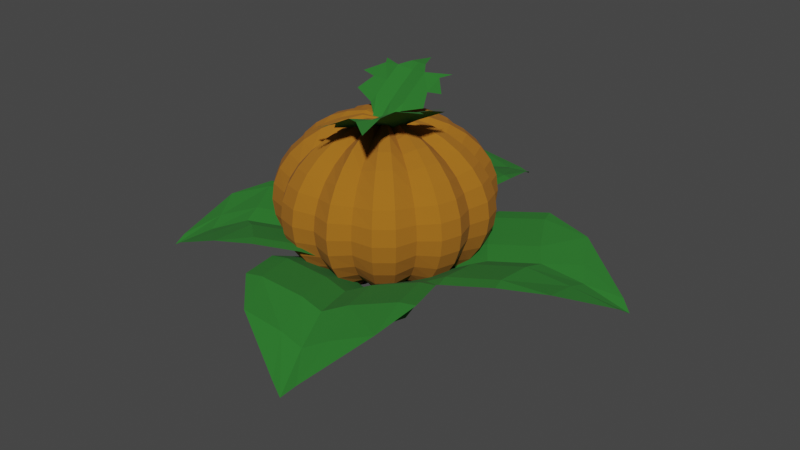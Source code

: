# Source: Pumpkin_2.blend  (saved by Blender 3.2.14; exported with 4.5.12 LTS)
import bpy
from mathutils import Matrix  # noqa: F401  (used for matrix-valued properties, if any)

bpy.ops.wm.read_factory_settings(use_empty=True)
scene = bpy.context.scene
scene.name = 'Scene'

# ---- collections
col_collection = bpy.data.collections.new('Collection'); scene.collection.children.link(col_collection)

# ---- materials (node trees are filled in below, after node groups)
mat_pumpkin = bpy.data.materials.new('Pumpkin')
mat_pumpkin.alpha_threshold = 0.0
mat_pumpkin.use_transparent_shadow = False
mat_pumpkin.line_color = (0.0, 0.0, 0.0, 1.0)
mat_green = bpy.data.materials.new('Green')
mat_green.use_transparent_shadow = False
mat_lightgreen_003 = bpy.data.materials.new('LightGreen.003')
mat_lightgreen_003.alpha_threshold = 0.0
mat_lightgreen_003.use_transparent_shadow = False
mat_lightgreen_003.line_color = (0.0, 0.0, 0.0, 1.0)
mat_lightgreen_001 = bpy.data.materials.new('LightGreen.001')
mat_lightgreen_001.alpha_threshold = 0.0
mat_lightgreen_001.use_transparent_shadow = False
mat_lightgreen_001.line_color = (0.0, 0.0, 0.0, 1.0)
mat_lightgreen_002 = bpy.data.materials.new('LightGreen.002')
mat_lightgreen_002.alpha_threshold = 0.0
mat_lightgreen_002.use_transparent_shadow = False
mat_lightgreen_002.line_color = (0.0, 0.0, 0.0, 1.0)
mat_lightgreen_004 = bpy.data.materials.new('LightGreen.004')
mat_lightgreen_004.alpha_threshold = 0.0
mat_lightgreen_004.use_transparent_shadow = False
mat_lightgreen_004.line_color = (0.0, 0.0, 0.0, 1.0)
mat_lightgreen_005 = bpy.data.materials.new('LightGreen.005')
mat_lightgreen_005.alpha_threshold = 0.0
mat_lightgreen_005.use_transparent_shadow = False
mat_lightgreen_005.line_color = (0.0, 0.0, 0.0, 1.0)
mat_green_002 = bpy.data.materials.new('Green.002')
mat_green_002.use_transparent_shadow = False

# ---- material node trees
mat_pumpkin.use_nodes = True; mat_pumpkin.node_tree.nodes.clear()
_N = mat_pumpkin.node_tree.nodes; _L = mat_pumpkin.node_tree.links
n0 = _N.new('ShaderNodeOutputMaterial'); n0.name = 'Material Output'; n0.location = (300, 300)
n1 = _N.new('ShaderNodeBsdfPrincipled'); n1.name = 'Principled BSDF'; n1.location = (10, 300)
n1.distribution = 'GGX'
n1.subsurface_method = 'RANDOM_WALK_SKIN'
n1.inputs[0].default_value = (0.3672, 0.1321, 0.005928, 1.0)
n1.inputs[2].default_value = 1.0
n1.inputs[3].default_value = 1.45
n1.inputs[27].default_value = (0.0, 0.0, 0.0, 1.0)
n1.inputs[28].default_value = 1.0
_L.new(n1.outputs[0], n0.inputs[0])
n0.is_active_output = True
mat_green.use_nodes = True; mat_green.node_tree.nodes.clear()
_N = mat_green.node_tree.nodes; _L = mat_green.node_tree.links
n0 = _N.new('ShaderNodeBsdfPrincipled'); n0.name = 'Principled BSDF'; n0.location = (10, 300)
n0.distribution = 'GGX'
n0.subsurface_method = 'RANDOM_WALK_SKIN'
n0.inputs[0].default_value = (0.01838, 0.163, 0.01809, 1.0)
n0.inputs[2].default_value = 1.0
n0.inputs[3].default_value = 1.45
n0.inputs[27].default_value = (0.0, 0.0, 0.0, 1.0)
n0.inputs[28].default_value = 1.0
n1 = _N.new('ShaderNodeOutputMaterial'); n1.name = 'Material Output'; n1.location = (300, 300)
_L.new(n0.outputs[0], n1.inputs[0])
n1.is_active_output = True
mat_lightgreen_003.use_nodes = True; mat_lightgreen_003.node_tree.nodes.clear()
_N = mat_lightgreen_003.node_tree.nodes; _L = mat_lightgreen_003.node_tree.links
n0 = _N.new('ShaderNodeOutputMaterial'); n0.name = 'Material Output'; n0.location = (300, 300)
n1 = _N.new('ShaderNodeBsdfPrincipled'); n1.name = 'Principled BSDF'; n1.location = (10, 300)
n1.distribution = 'GGX'
n1.subsurface_method = 'RANDOM_WALK_SKIN'
n1.inputs[0].default_value = (0.01838, 0.163, 0.01809, 1.0)
n1.inputs[2].default_value = 1.0
n1.inputs[3].default_value = 1.45
n1.inputs[27].default_value = (0.0, 0.0, 0.0, 1.0)
n1.inputs[28].default_value = 1.0
_L.new(n1.outputs[0], n0.inputs[0])
n0.is_active_output = True
mat_lightgreen_001.use_nodes = True; mat_lightgreen_001.node_tree.nodes.clear()
_N = mat_lightgreen_001.node_tree.nodes; _L = mat_lightgreen_001.node_tree.links
n0 = _N.new('ShaderNodeOutputMaterial'); n0.name = 'Material Output'; n0.location = (300, 300)
n1 = _N.new('ShaderNodeBsdfPrincipled'); n1.name = 'Principled BSDF'; n1.location = (10, 300)
n1.distribution = 'GGX'
n1.subsurface_method = 'RANDOM_WALK_SKIN'
n1.inputs[0].default_value = (0.01838, 0.163, 0.01809, 1.0)
n1.inputs[2].default_value = 1.0
n1.inputs[3].default_value = 1.45
n1.inputs[27].default_value = (0.0, 0.0, 0.0, 1.0)
n1.inputs[28].default_value = 1.0
_L.new(n1.outputs[0], n0.inputs[0])
n0.is_active_output = True
mat_lightgreen_002.use_nodes = True; mat_lightgreen_002.node_tree.nodes.clear()
_N = mat_lightgreen_002.node_tree.nodes; _L = mat_lightgreen_002.node_tree.links
n0 = _N.new('ShaderNodeOutputMaterial'); n0.name = 'Material Output'; n0.location = (300, 300)
n1 = _N.new('ShaderNodeBsdfPrincipled'); n1.name = 'Principled BSDF'; n1.location = (10, 300)
n1.distribution = 'GGX'
n1.subsurface_method = 'RANDOM_WALK_SKIN'
n1.inputs[0].default_value = (0.01838, 0.163, 0.01809, 1.0)
n1.inputs[2].default_value = 1.0
n1.inputs[3].default_value = 1.45
n1.inputs[27].default_value = (0.0, 0.0, 0.0, 1.0)
n1.inputs[28].default_value = 1.0
_L.new(n1.outputs[0], n0.inputs[0])
n0.is_active_output = True
mat_lightgreen_004.use_nodes = True; mat_lightgreen_004.node_tree.nodes.clear()
_N = mat_lightgreen_004.node_tree.nodes; _L = mat_lightgreen_004.node_tree.links
n0 = _N.new('ShaderNodeOutputMaterial'); n0.name = 'Material Output'; n0.location = (300, 300)
n1 = _N.new('ShaderNodeBsdfPrincipled'); n1.name = 'Principled BSDF'; n1.location = (10, 300)
n1.distribution = 'GGX'
n1.subsurface_method = 'RANDOM_WALK_SKIN'
n1.inputs[0].default_value = (0.01838, 0.163, 0.01809, 1.0)
n1.inputs[2].default_value = 1.0
n1.inputs[3].default_value = 1.45
n1.inputs[27].default_value = (0.0, 0.0, 0.0, 1.0)
n1.inputs[28].default_value = 1.0
_L.new(n1.outputs[0], n0.inputs[0])
n0.is_active_output = True
mat_lightgreen_005.use_nodes = True; mat_lightgreen_005.node_tree.nodes.clear()
_N = mat_lightgreen_005.node_tree.nodes; _L = mat_lightgreen_005.node_tree.links
n0 = _N.new('ShaderNodeOutputMaterial'); n0.name = 'Material Output'; n0.location = (300, 300)
n1 = _N.new('ShaderNodeBsdfPrincipled'); n1.name = 'Principled BSDF'; n1.location = (10, 300)
n1.distribution = 'GGX'
n1.subsurface_method = 'RANDOM_WALK_SKIN'
n1.inputs[0].default_value = (0.01838, 0.163, 0.01809, 1.0)
n1.inputs[2].default_value = 1.0
n1.inputs[3].default_value = 1.45
n1.inputs[27].default_value = (0.0, 0.0, 0.0, 1.0)
n1.inputs[28].default_value = 1.0
_L.new(n1.outputs[0], n0.inputs[0])
n0.is_active_output = True
mat_green_002.use_nodes = True; mat_green_002.node_tree.nodes.clear()
_N = mat_green_002.node_tree.nodes; _L = mat_green_002.node_tree.links
n0 = _N.new('ShaderNodeBsdfPrincipled'); n0.name = 'Principled BSDF'; n0.location = (10, 300)
n0.distribution = 'GGX'
n0.subsurface_method = 'RANDOM_WALK_SKIN'
n0.inputs[0].default_value = (0.01838, 0.163, 0.01809, 1.0)
n0.inputs[2].default_value = 1.0
n0.inputs[3].default_value = 1.45
n0.inputs[27].default_value = (0.0, 0.0, 0.0, 1.0)
n0.inputs[28].default_value = 1.0
n1 = _N.new('ShaderNodeOutputMaterial'); n1.name = 'Material Output'; n1.location = (300, 300)
_L.new(n0.outputs[0], n1.inputs[0])
n1.is_active_output = True

# ---- world
world_world = bpy.data.worlds.new('World'); scene.world = world_world
world_world.use_nodes = True; world_world.node_tree.nodes.clear()
_N = world_world.node_tree.nodes; _L = world_world.node_tree.links
n0 = _N.new('ShaderNodeOutputWorld'); n0.name = 'World Output'; n0.location = (300, 300)
n1 = _N.new('ShaderNodeBackground'); n1.name = 'Background'; n1.location = (10, 300)
n1.inputs[0].default_value = (0.05088, 0.05088, 0.05088, 1.0)
_L.new(n1.outputs[0], n0.inputs[0])
n0.is_active_output = True
world_world.color = (0.05088, 0.05088, 0.05088)
world_world.use_sun_shadow = False
world_world.sun_shadow_jitter_overblur = 0.0

# ---- meshes
me_sphere = bpy.data.meshes.new('Sphere')
me_sphere.from_pydata([(0.0, 0.3684, 1.44), (0.0, 0.7226, 1.356), (0.0, 1.049, 1.221), (0.0, 1.335, 1.038), (0.0, 1.57, 0.8156), (0.0, 1.745, 0.5618), (0.0, 1.852, 0.2864), (0.0, 1.57, -0.8156), (0.0, 1.335, -1.038), (0.0, 1.049, -1.221), (0.07187, 0.3613, 1.44), (0.141, 0.7087, 1.356), (0.2047, 1.029, 1.221), (0.2605, 1.31, 1.038), (0.3063, 1.54, 0.8156), (0.3403, 1.711, 0.5618), (0.3613, 1.816, 0.2864), (0.3684, 1.852, -6.417e-08), (0.3613, 1.816, -0.2864), (0.3403, 1.711, -0.5618), (0.3063, 1.54, -0.8156), (0.2605, 1.31, -1.038), (0.2047, 1.029, -1.221), (0.141, 0.7087, -1.356), (0.07187, 0.3613, -1.44), (0.1306, 0.3108, 1.328), (0.2556, 0.6126, 1.25), (0.3707, 0.8906, 1.125), (0.4717, 1.134, 0.9571), (0.5546, 1.334, 0.752), (0.6161, 1.483, 0.518), (0.654, 1.575, 0.2641), (0.6668, 1.605, -6.069e-08), (0.654, 1.575, -0.2641), (0.6161, 1.483, -0.518), (0.5546, 1.334, -0.752), (0.4717, 1.134, -0.9571), (0.3707, 0.8906, -1.125), (0.2556, 0.6126, -1.25), (0.1306, 0.3108, -1.328), (0.2047, 0.3063, 1.44), (0.4015, 0.6008, 1.356), (0.5828, 0.8723, 1.221), (0.7418, 1.11, 1.038), (0.8723, 1.305, 0.8156), (0.9692, 1.451, 0.5618), (1.029, 1.54, 0.2864), (1.049, 1.57, -6.417e-08), (1.029, 1.54, -0.2864), (0.9692, 1.451, -0.5618), (0.8723, 1.305, -0.8156), (0.7418, 1.11, -1.038), (0.5828, 0.8723, -1.221), (0.4015, 0.6008, -1.356), (0.2047, 0.3063, -1.44), (0.2605, 0.2605, 1.44), (0.511, 0.511, 1.356), (0.7418, 0.7418, 1.221), (0.9441, 0.9441, 1.038), (1.11, 1.11, 0.8156), (1.234, 1.234, 0.5618), (1.31, 1.31, 0.2864), (1.335, 1.335, -6.417e-08), (1.31, 1.31, -0.2864), (1.234, 1.234, -0.5618), (1.11, 1.11, -0.8156), (0.9441, 0.9441, -1.038), (0.7418, 0.7418, -1.221), (0.511, 0.511, -1.356), (0.2605, 0.2605, -1.44), (0.283, 0.1857, 1.328), (0.5546, 0.3672, 1.25), (0.8048, 0.5344, 1.125), (1.024, 0.681, 0.9571), (1.204, 0.8013, 0.752), (1.338, 0.8906, 0.518), (1.42, 0.9457, 0.2641), (1.448, 0.9643, -6.069e-08), (1.42, 0.9457, -0.2641), (1.338, 0.8906, -0.518), (1.204, 0.8013, -0.752), (1.024, 0.681, -0.9571), (0.8048, 0.5344, -1.125), (0.5546, 0.3672, -1.25), (0.283, 0.1857, -1.328), (0.3403, 0.141, 1.44), (0.6676, 0.2765, 1.356), (0.9692, 0.4015, 1.221), (1.234, 0.511, 1.038), (1.451, 0.6008, 0.8156), (1.612, 0.6676, 0.5618), (1.711, 0.7087, 0.2864), (1.745, 0.7226, -6.417e-08), (1.711, 0.7087, -0.2864), (1.612, 0.6676, -0.5618), (1.451, 0.6008, -0.8156), (1.234, 0.511, -1.038), (0.9692, 0.4015, -1.221), (0.6676, 0.2765, -1.356), (0.3403, 0.141, -1.44), (0.3613, 0.07187, 1.44), (0.7087, 0.141, 1.356), (1.029, 0.2047, 1.221), (1.31, 0.2605, 1.038), (1.54, 0.3063, 0.8156), (1.711, 0.3403, 0.5618), (1.816, 0.3613, 0.2864), (1.852, 0.3684, -6.417e-08), (1.816, 0.3613, -0.2864), (1.711, 0.3403, -0.5618), (1.54, 0.3063, -0.8156), (1.31, 0.2605, -1.038), (1.029, 0.2047, -1.221), (0.7087, 0.141, -1.356), (0.3613, 0.07187, -1.44), (0.3402, -0.002966, 1.328), (0.6668, -0.002966, 1.25), (0.9678, -0.002966, 1.125), (1.232, -0.002966, 0.9571), (1.448, -0.002966, 0.752), (1.609, -0.002966, 0.518), (1.708, -0.002966, 0.2641), (1.742, -0.002966, -6.069e-08), (1.708, -0.002966, -0.2641), (1.609, -0.002966, -0.518), (1.448, -0.002966, -0.752), (1.232, -0.002966, -0.9571), (0.9678, -0.002966, -1.125), (0.6668, -0.002966, -1.25), (0.3402, -0.002966, -1.328), (0.3613, -0.07187, 1.44), (0.7087, -0.141, 1.356), (1.029, -0.2047, 1.221), (1.31, -0.2605, 1.038), (1.54, -0.3063, 0.8156), (1.711, -0.3403, 0.5618), (1.816, -0.3613, 0.2864), (1.852, -0.3684, -6.417e-08), (1.816, -0.3613, -0.2864), (1.711, -0.3403, -0.5618), (1.54, -0.3063, -0.8156), (1.31, -0.2605, -1.038), (1.029, -0.2047, -1.221), (0.7087, -0.141, -1.356), (0.3613, -0.07187, -1.44), (0.3403, -0.141, 1.44), (0.6676, -0.2765, 1.356), (0.9692, -0.4015, 1.221), (1.234, -0.511, 1.038), (1.451, -0.6008, 0.8156), (1.612, -0.6676, 0.5618), (1.711, -0.7087, 0.2864), (1.745, -0.7226, -6.417e-08), (1.711, -0.7087, -0.2864), (1.612, -0.6676, -0.5618), (1.451, -0.6008, -0.8156), (1.234, -0.511, -1.038), (0.9692, -0.4015, -1.221), (0.6676, -0.2765, -1.356), (0.3403, -0.141, -1.44), (0.283, -0.1917, 1.328), (0.5546, -0.3731, 1.25), (0.8048, -0.5403, 1.125), (1.024, -0.6869, 0.9571), (1.204, -0.8072, 0.752), (1.338, -0.8966, 0.518), (1.42, -0.9516, 0.2641), (1.448, -0.9702, -6.069e-08), (1.42, -0.9516, -0.2641), (1.338, -0.8966, -0.518), (1.204, -0.8072, -0.752), (1.024, -0.6869, -0.9571), (0.8048, -0.5403, -1.125), (0.5546, -0.3731, -1.25), (0.283, -0.1917, -1.328), (0.2605, -0.2605, 1.44), (0.511, -0.511, 1.356), (0.7418, -0.7418, 1.221), (0.9441, -0.9441, 1.038), (1.11, -1.11, 0.8156), (1.234, -1.234, 0.5618), (1.31, -1.31, 0.2864), (1.335, -1.335, -6.417e-08), (1.31, -1.31, -0.2864), (1.234, -1.234, -0.5618), (1.11, -1.11, -0.8156), (0.9441, -0.9441, -1.038), (0.7418, -0.7418, -1.221), (0.511, -0.511, -1.356), (0.2605, -0.2605, -1.44), (0.2047, -0.3063, 1.44), (0.4015, -0.6008, 1.356), (0.5828, -0.8723, 1.221), (0.7418, -1.11, 1.038), (0.8723, -1.305, 0.8156), (0.9692, -1.451, 0.5618), (1.029, -1.54, 0.2864), (1.049, -1.57, -6.417e-08), (1.029, -1.54, -0.2864), (0.9692, -1.451, -0.5618), (0.8723, -1.305, -0.8156), (0.7418, -1.11, -1.038), (0.5828, -0.8723, -1.221), (0.4015, -0.6008, -1.356), (0.2047, -0.3063, -1.44), (0.1306, -0.3168, 1.328), (0.2556, -0.6185, 1.25), (0.3707, -0.8966, 1.125), (0.4717, -1.14, 0.9571), (0.5546, -1.34, 0.752), (0.6161, -1.489, 0.518), (0.654, -1.581, 0.2641), (0.6668, -1.611, -6.069e-08), (0.654, -1.581, -0.2641), (0.6161, -1.489, -0.518), (0.5546, -1.34, -0.752), (0.4717, -1.14, -0.9571), (0.3707, -0.8966, -1.125), (0.2556, -0.6185, -1.25), (0.1306, -0.3168, -1.328), (0.07187, -0.3613, 1.44), (0.141, -0.7087, 1.356), (0.2047, -1.029, 1.221), (0.2605, -1.31, 1.038), (0.3063, -1.54, 0.8156), (0.3403, -1.711, 0.5618), (0.3613, -1.816, 0.2864), (0.3684, -1.852, -6.417e-08), (0.3613, -1.816, -0.2864), (0.3403, -1.711, -0.5618), (0.3063, -1.54, -0.8156), (0.2605, -1.31, -1.038), (0.2047, -1.029, -1.221), (0.141, -0.7087, -1.356), (0.07187, -0.3613, -1.44), (0.0005899, -0.3426, 1.328), (0.0005898, -0.6692, 1.25), (0.0005898, -0.9702, 1.125), (0.00059, -1.234, 0.9571), (0.0005899, -1.451, 0.752), (0.0005899, -1.611, 0.518), (0.0005898, -1.71, 0.2641), (0.0005894, -1.744, -6.069e-08), (0.0005898, -1.71, -0.2641), (0.0005897, -1.611, -0.518), (0.0005898, -1.451, -0.752), (0.00059, -1.234, -0.9571), (0.0005898, -0.9702, -1.125), (0.0005899, -0.6692, -1.25), (0.0005899, -0.3426, -1.328), (-0.07187, -0.3613, 1.44), (-0.141, -0.7087, 1.356), (-0.2047, -1.029, 1.221), (-0.2605, -1.31, 1.038), (-0.3063, -1.54, 0.8156), (-0.3403, -1.711, 0.5618), (-0.3613, -1.816, 0.2864), (-0.3684, -1.852, -6.417e-08), (-0.3613, -1.816, -0.2864), (-0.3403, -1.711, -0.5618), (-0.3063, -1.54, -0.8156), (-0.2605, -1.31, -1.038), (-0.2047, -1.029, -1.221), (-0.141, -0.7087, -1.356), (-0.07187, -0.3613, -1.44), (-0.141, -0.3403, 1.44), (-0.2765, -0.6676, 1.356), (-0.4015, -0.9692, 1.221), (-0.511, -1.234, 1.038), (-0.6008, -1.451, 0.8156), (-0.6676, -1.612, 0.5618), (-0.7087, -1.711, 0.2864), (-0.7226, -1.745, -6.417e-08), (-0.7087, -1.711, -0.2864), (-0.6676, -1.612, -0.5618), (-0.6008, -1.451, -0.8156), (-0.511, -1.234, -1.038), (-0.4015, -0.9692, -1.221), (-0.2765, -0.6676, -1.356), (-0.141, -0.3403, -1.44), (-0.1881, -0.2854, 1.328), (-0.3696, -0.5569, 1.25), (-0.5368, -0.8072, 1.125), (-0.6834, -1.027, 0.9571), (-0.8036, -1.207, 0.752), (-0.893, -1.34, 0.518), (-0.9481, -1.423, 0.2641), (-0.9666, -1.451, -6.069e-08), (-0.9481, -1.423, -0.2641), (-0.893, -1.34, -0.518), (-0.8036, -1.207, -0.752), (-0.6834, -1.027, -0.9571), (-0.5368, -0.8072, -1.125), (-0.3696, -0.5569, -1.25), (-0.1881, -0.2854, -1.328), (-0.2605, -0.2605, 1.44), (-0.511, -0.511, 1.356), (-0.7418, -0.7418, 1.221), (-0.9441, -0.9441, 1.038), (-1.11, -1.11, 0.8156), (-1.234, -1.234, 0.5618), (-1.31, -1.31, 0.2864), (-1.335, -1.335, -6.417e-08), (-1.31, -1.31, -0.2864), (-1.234, -1.234, -0.5618), (-1.11, -1.11, -0.8156), (-0.9441, -0.9441, -1.038), (-0.7418, -0.7418, -1.221), (-0.511, -0.511, -1.356), (-0.2605, -0.2605, -1.44), (-0.3063, -0.2047, 1.44), (-0.6008, -0.4015, 1.356), (-0.8723, -0.5828, 1.221), (-1.11, -0.7418, 1.038), (-1.305, -0.8723, 0.8156), (-1.451, -0.9692, 0.5618), (-1.54, -1.029, 0.2864), (-1.57, -1.049, -6.417e-08), (-1.54, -1.029, -0.2864), (-1.451, -0.9692, -0.5618), (-1.305, -0.8723, -0.8156), (-1.11, -0.7418, -1.038), (-0.8723, -0.5828, -1.221), (-0.6008, -0.4015, -1.356), (-0.3063, -0.2047, -1.44), (0.0005898, -0.002966, 1.354), (-0.3132, -0.1329, 1.328), (-0.6149, -0.2579, 1.25), (-0.893, -0.3731, 1.125), (-1.137, -0.4741, 0.9571), (-1.337, -0.5569, 0.752), (-1.485, -0.6185, 0.518), (-1.577, -0.6564, 0.2641), (-1.608, -0.6692, -6.069e-08), (-1.577, -0.6564, -0.2641), (-1.485, -0.6185, -0.518), (-1.337, -0.5569, -0.752), (-1.137, -0.4741, -0.9571), (-0.893, -0.3731, -1.125), (-0.6149, -0.2579, -1.25), (-0.3132, -0.1329, -1.328), (-0.3613, -0.07187, 1.44), (-0.7087, -0.141, 1.356), (-1.029, -0.2047, 1.221), (-1.31, -0.2605, 1.038), (-1.54, -0.3063, 0.8156), (-1.711, -0.3403, 0.5618), (-1.816, -0.3613, 0.2864), (-1.852, -0.3684, -6.417e-08), (-1.816, -0.3613, -0.2864), (-1.711, -0.3403, -0.5618), (-1.54, -0.3063, -0.8156), (-1.31, -0.2605, -1.038), (-1.029, -0.2047, -1.221), (-0.7087, -0.141, -1.356), (-0.3613, -0.07187, -1.44), (-0.3684, -1.368e-07, 1.44), (-0.7226, -8.758e-08, 1.356), (-1.049, 1.09e-08, 1.221), (-1.335, -1.72e-07, 1.038), (-1.57, -8.758e-08, 0.8156), (-1.745, -3.172e-09, 0.5618), (-1.852, 1.375e-07, 0.2864), (-1.888, 7.284e-07, -6.417e-08), (-1.852, 1.375e-07, -0.2864), (-1.745, 2.219e-07, -0.5618), (-1.57, -5.945e-08, -0.8156), (-1.335, -1.72e-07, -1.038), (-1.049, 1.09e-08, -1.221), (-0.7226, -1.157e-07, -1.356), (-0.3684, -1.298e-07, -1.44), (-0.3325, 0.0633, 1.328), (-0.6529, 0.127, 1.25), (-0.9481, 0.1857, 1.125), (-1.207, 0.2372, 0.9571), (-1.419, 0.2794, 0.752), (-1.577, 0.3108, 0.518), (-1.674, 0.3302, 0.2641), (-1.707, 0.3367, -6.069e-08), (-1.674, 0.3302, -0.2641), (-1.577, 0.3108, -0.518), (-1.419, 0.2794, -0.752), (-1.207, 0.2372, -0.9571), (-0.9481, 0.1857, -1.125), (-0.6529, 0.127, -1.25), (-0.3325, 0.0633, -1.328), (-0.3403, 0.141, 1.44), (-0.6676, 0.2765, 1.356), (-0.9692, 0.4015, 1.221), (-1.234, 0.511, 1.038), (-1.451, 0.6008, 0.8156), (-1.612, 0.6676, 0.5618), (-1.711, 0.7087, 0.2864), (-1.745, 0.7226, -6.417e-08), (-1.711, 0.7087, -0.2864), (-1.612, 0.6676, -0.5618), (-1.451, 0.6008, -0.8156), (-1.234, 0.511, -1.038), (-0.9692, 0.4015, -1.221), (-0.6676, 0.2765, -1.356), (-0.3403, 0.141, -1.44), (-0.3063, 0.2047, 1.44), (-0.6008, 0.4015, 1.356), (-0.8723, 0.5828, 1.221), (-1.11, 0.7418, 1.038), (-1.305, 0.8723, 0.8156), (-1.451, 0.9692, 0.5618), (-1.54, 1.029, 0.2864), (-1.57, 1.049, -6.417e-08), (-1.54, 1.029, -0.2864), (-1.451, 0.9692, -0.5618), (-1.305, 0.8723, -0.8156), (-1.11, 0.7418, -1.038), (-0.8723, 0.5828, -1.221), (-0.6008, 0.4015, -1.356), (-0.3063, 0.2047, -1.44), (-0.2396, 0.2372, 1.328), (-0.4705, 0.4681, 1.25), (-0.6833, 0.681, 1.125), (-0.8699, 0.8675, 0.9571), (-1.023, 1.021, 0.752), (-1.137, 1.134, 0.518), (-1.207, 1.204, 0.2641), (-1.23, 1.228, -6.069e-08), (-1.207, 1.204, -0.2641), (-1.137, 1.134, -0.518), (-1.023, 1.021, -0.752), (-0.8699, 0.8675, -0.9571), (-0.6833, 0.681, -1.125), (-0.4705, 0.4681, -1.25), (-0.2396, 0.2372, -1.328), (-0.2047, 0.3063, 1.44), (-0.4015, 0.6008, 1.356), (-0.5828, 0.8723, 1.221), (-0.7418, 1.11, 1.038), (-0.8723, 1.305, 0.8156), (-0.9692, 1.451, 0.5618), (-1.029, 1.54, 0.2864), (-1.049, 1.57, -6.417e-08), (-1.029, 1.54, -0.2864), (-0.9692, 1.451, -0.5618), (-0.8723, 1.305, -0.8156), (-0.7418, 1.11, -1.038), (-0.5828, 0.8723, -1.221), (-0.4015, 0.6008, -1.356), (-0.2047, 0.3063, -1.44), (-0.141, 0.3403, 1.44), (-0.2765, 0.6676, 1.356), (-0.4015, 0.9692, 1.221), (-0.511, 1.234, 1.038), (-0.6008, 1.451, 0.8156), (-0.6676, 1.612, 0.5618), (-0.7087, 1.711, 0.2864), (-0.7226, 1.745, -6.417e-08), (-0.7087, 1.711, -0.2864), (-0.6676, 1.612, -0.5618), (-0.6008, 1.451, -0.8156), (-0.511, 1.234, -1.038), (-0.4015, 0.9692, -1.221), (-0.2765, 0.6676, -1.356), (-0.141, 0.3403, -1.44), (-0.06567, 0.3302, 1.328), (-0.1294, 0.6505, 1.25), (-0.1881, 0.9457, 1.125), (-0.2396, 1.204, 0.9571), (-0.2818, 1.417, 0.752), (-0.3132, 1.575, 0.518), (-0.3325, 1.672, 0.2641), (-0.3391, 1.705, -6.069e-08), (-0.3325, 1.672, -0.2641), (-0.3132, 1.575, -0.518), (-0.2818, 1.417, -0.752), (-0.2396, 1.204, -0.9571), (-0.1881, 0.9457, -1.125), (-0.1294, 0.6505, -1.25), (-0.06567, 0.3302, -1.328), (1.017e-06, 1.888, -6.417e-08), (4.261e-07, 1.852, -0.2864), (3.699e-07, 1.745, -0.5618), (1.307e-07, 0.7226, -1.356), (5.331e-08, 0.3684, -1.44), (0.0005899, -0.002966, -1.354)], [], [(6, 5, 15, 16), (480, 479, 23, 24), (476, 6, 16, 17), (0, 325, 10), (481, 480, 24), (477, 476, 17, 18), (1, 0, 10, 11), (478, 477, 18, 19), (2, 1, 11, 12), (7, 478, 19, 20), (3, 2, 12, 13), (8, 7, 20, 21), (4, 3, 13, 14), (9, 8, 21, 22), (5, 4, 14, 15), (479, 9, 22, 23), (15, 14, 29, 30), (23, 22, 37, 38), (16, 15, 30, 31), (24, 23, 38, 39), (17, 16, 31, 32), (10, 325, 25), (481, 24, 39), (18, 17, 32, 33), (11, 10, 25, 26), (19, 18, 33, 34), (12, 11, 26, 27), (20, 19, 34, 35), (13, 12, 27, 28), (21, 20, 35, 36), (14, 13, 28, 29), (22, 21, 36, 37), (34, 33, 48, 49), (27, 26, 41, 42), (35, 34, 49, 50), (28, 27, 42, 43), (36, 35, 50, 51), (29, 28, 43, 44), (37, 36, 51, 52), (30, 29, 44, 45), (38, 37, 52, 53), (31, 30, 45, 46), (39, 38, 53, 54), (32, 31, 46, 47), (25, 325, 40), (481, 39, 54), (33, 32, 47, 48), (26, 25, 40, 41), (53, 52, 67, 68), (46, 45, 60, 61), (54, 53, 68, 69), (47, 46, 61, 62), (40, 325, 55), (481, 54, 69), (48, 47, 62, 63), (41, 40, 55, 56), (49, 48, 63, 64), (42, 41, 56, 57), (50, 49, 64, 65), (43, 42, 57, 58), (51, 50, 65, 66), (44, 43, 58, 59), (52, 51, 66, 67), (45, 44, 59, 60), (57, 56, 71, 72), (65, 64, 79, 80), (58, 57, 72, 73), (66, 65, 80, 81), (59, 58, 73, 74), (67, 66, 81, 82), (60, 59, 74, 75), (68, 67, 82, 83), (61, 60, 75, 76), (69, 68, 83, 84), (62, 61, 76, 77), (55, 325, 70), (481, 69, 84), (63, 62, 77, 78), (56, 55, 70, 71), (64, 63, 78, 79), (76, 75, 90, 91), (84, 83, 98, 99), (77, 76, 91, 92), (70, 325, 85), (481, 84, 99), (78, 77, 92, 93), (71, 70, 85, 86), (79, 78, 93, 94), (72, 71, 86, 87), (80, 79, 94, 95), (73, 72, 87, 88), (81, 80, 95, 96), (74, 73, 88, 89), (82, 81, 96, 97), (75, 74, 89, 90), (83, 82, 97, 98), (95, 94, 109, 110), (88, 87, 102, 103), (96, 95, 110, 111), (89, 88, 103, 104), (97, 96, 111, 112), (90, 89, 104, 105), (98, 97, 112, 113), (91, 90, 105, 106), (99, 98, 113, 114), (92, 91, 106, 107), (85, 325, 100), (481, 99, 114), (93, 92, 107, 108), (86, 85, 100, 101), (94, 93, 108, 109), (87, 86, 101, 102), (114, 113, 128, 129), (107, 106, 121, 122), (100, 325, 115), (481, 114, 129), (108, 107, 122, 123), (101, 100, 115, 116), (109, 108, 123, 124), (102, 101, 116, 117), (110, 109, 124, 125), (103, 102, 117, 118), (111, 110, 125, 126), (104, 103, 118, 119), (112, 111, 126, 127), (105, 104, 119, 120), (113, 112, 127, 128), (106, 105, 120, 121), (126, 125, 140, 141), (119, 118, 133, 134), (127, 126, 141, 142), (120, 119, 134, 135), (128, 127, 142, 143), (121, 120, 135, 136), (129, 128, 143, 144), (122, 121, 136, 137), (115, 325, 130), (481, 129, 144), (123, 122, 137, 138), (116, 115, 130, 131), (124, 123, 138, 139), (117, 116, 131, 132), (125, 124, 139, 140), (118, 117, 132, 133), (130, 325, 145), (481, 144, 159), (138, 137, 152, 153), (131, 130, 145, 146), (139, 138, 153, 154), (132, 131, 146, 147), (140, 139, 154, 155), (133, 132, 147, 148), (141, 140, 155, 156), (134, 133, 148, 149), (142, 141, 156, 157), (135, 134, 149, 150), (143, 142, 157, 158), (136, 135, 150, 151), (144, 143, 158, 159), (137, 136, 151, 152), (149, 148, 163, 164), (157, 156, 171, 172), (150, 149, 164, 165), (158, 157, 172, 173), (151, 150, 165, 166), (159, 158, 173, 174), (152, 151, 166, 167), (145, 325, 160), (481, 159, 174), (153, 152, 167, 168), (146, 145, 160, 161), (154, 153, 168, 169), (147, 146, 161, 162), (155, 154, 169, 170), (148, 147, 162, 163), (156, 155, 170, 171), (168, 167, 182, 183), (161, 160, 175, 176), (169, 168, 183, 184), (162, 161, 176, 177), (170, 169, 184, 185), (163, 162, 177, 178), (171, 170, 185, 186), (164, 163, 178, 179), (172, 171, 186, 187), (165, 164, 179, 180), (173, 172, 187, 188), (166, 165, 180, 181), (174, 173, 188, 189), (167, 166, 181, 182), (160, 325, 175), (481, 174, 189), (187, 186, 201, 202), (180, 179, 194, 195), (188, 187, 202, 203), (181, 180, 195, 196), (189, 188, 203, 204), (182, 181, 196, 197), (175, 325, 190), (481, 189, 204), (183, 182, 197, 198), (176, 175, 190, 191), (184, 183, 198, 199), (177, 176, 191, 192), (185, 184, 199, 200), (178, 177, 192, 193), (186, 185, 200, 201), (179, 178, 193, 194), (191, 190, 205, 206), (199, 198, 213, 214), (192, 191, 206, 207), (200, 199, 214, 215), (193, 192, 207, 208), (201, 200, 215, 216), (194, 193, 208, 209), (202, 201, 216, 217), (195, 194, 209, 210), (203, 202, 217, 218), (196, 195, 210, 211), (204, 203, 218, 219), (197, 196, 211, 212), (190, 325, 205), (481, 204, 219), (198, 197, 212, 213), (210, 209, 224, 225), (218, 217, 232, 233), (211, 210, 225, 226), (219, 218, 233, 234), (212, 211, 226, 227), (205, 325, 220), (481, 219, 234), (213, 212, 227, 228), (206, 205, 220, 221), (214, 213, 228, 229), (207, 206, 221, 222), (215, 214, 229, 230), (208, 207, 222, 223), (216, 215, 230, 231), (209, 208, 223, 224), (217, 216, 231, 232), (229, 228, 243, 244), (222, 221, 236, 237), (230, 229, 244, 245), (223, 222, 237, 238), (231, 230, 245, 246), (224, 223, 238, 239), (232, 231, 246, 247), (225, 224, 239, 240), (233, 232, 247, 248), (226, 225, 240, 241), (234, 233, 248, 249), (227, 226, 241, 242), (220, 325, 235), (481, 234, 249), (228, 227, 242, 243), (221, 220, 235, 236), (248, 247, 262, 263), (241, 240, 255, 256), (249, 248, 263, 264), (242, 241, 256, 257), (235, 325, 250), (481, 249, 264), (243, 242, 257, 258), (236, 235, 250, 251), (244, 243, 258, 259), (237, 236, 251, 252), (245, 244, 259, 260), (238, 237, 252, 253), (246, 245, 260, 261), (239, 238, 253, 254), (247, 246, 261, 262), (240, 239, 254, 255), (260, 259, 274, 275), (253, 252, 267, 268), (261, 260, 275, 276), (254, 253, 268, 269), (262, 261, 276, 277), (255, 254, 269, 270), (263, 262, 277, 278), (256, 255, 270, 271), (264, 263, 278, 279), (257, 256, 271, 272), (250, 325, 265), (481, 264, 279), (258, 257, 272, 273), (251, 250, 265, 266), (259, 258, 273, 274), (252, 251, 266, 267), (279, 278, 293, 294), (272, 271, 286, 287), (265, 325, 280), (481, 279, 294), (273, 272, 287, 288), (266, 265, 280, 281), (274, 273, 288, 289), (267, 266, 281, 282), (275, 274, 289, 290), (268, 267, 282, 283), (276, 275, 290, 291), (269, 268, 283, 284), (277, 276, 291, 292), (270, 269, 284, 285), (278, 277, 292, 293), (271, 270, 285, 286), (283, 282, 297, 298), (291, 290, 305, 306), (284, 283, 298, 299), (292, 291, 306, 307), (285, 284, 299, 300), (293, 292, 307, 308), (286, 285, 300, 301), (294, 293, 308, 309), (287, 286, 301, 302), (280, 325, 295), (481, 294, 309), (288, 287, 302, 303), (281, 280, 295, 296), (289, 288, 303, 304), (282, 281, 296, 297), (290, 289, 304, 305), (302, 301, 316, 317), (295, 325, 310), (481, 309, 324), (303, 302, 317, 318), (296, 295, 310, 311), (304, 303, 318, 319), (297, 296, 311, 312), (305, 304, 319, 320), (298, 297, 312, 313), (306, 305, 320, 321), (299, 298, 313, 314), (307, 306, 321, 322), (300, 299, 314, 315), (308, 307, 322, 323), (301, 300, 315, 316), (309, 308, 323, 324), (321, 320, 336, 337), (314, 313, 329, 330), (322, 321, 337, 338), (315, 314, 330, 331), (323, 322, 338, 339), (316, 315, 331, 332), (324, 323, 339, 340), (317, 316, 332, 333), (310, 325, 326), (481, 324, 340), (318, 317, 333, 334), (311, 310, 326, 327), (319, 318, 334, 335), (312, 311, 327, 328), (320, 319, 335, 336), (313, 312, 328, 329), (326, 325, 341), (481, 340, 355), (334, 333, 348, 349), (327, 326, 341, 342), (335, 334, 349, 350), (328, 327, 342, 343), (336, 335, 350, 351), (329, 328, 343, 344), (337, 336, 351, 352), (330, 329, 344, 345), (338, 337, 352, 353), (331, 330, 345, 346), (339, 338, 353, 354), (332, 331, 346, 347), (340, 339, 354, 355), (333, 332, 347, 348), (345, 344, 359, 360), (353, 352, 367, 368), (346, 345, 360, 361), (354, 353, 368, 369), (347, 346, 361, 362), (355, 354, 369, 370), (348, 347, 362, 363), (341, 325, 356), (481, 355, 370), (349, 348, 363, 364), (342, 341, 356, 357), (350, 349, 364, 365), (343, 342, 357, 358), (351, 350, 365, 366), (344, 343, 358, 359), (352, 351, 366, 367), (364, 363, 378, 379), (357, 356, 371, 372), (365, 364, 379, 380), (358, 357, 372, 373), (366, 365, 380, 381), (359, 358, 373, 374), (367, 366, 381, 382), (360, 359, 374, 375), (368, 367, 382, 383), (361, 360, 375, 376), (369, 368, 383, 384), (362, 361, 376, 377), (370, 369, 384, 385), (363, 362, 377, 378), (356, 325, 371), (481, 370, 385), (383, 382, 397, 398), (376, 375, 390, 391), (384, 383, 398, 399), (377, 376, 391, 392), (385, 384, 399, 400), (378, 377, 392, 393), (371, 325, 386), (481, 385, 400), (379, 378, 393, 394), (372, 371, 386, 387), (380, 379, 394, 395), (373, 372, 387, 388), (381, 380, 395, 396), (374, 373, 388, 389), (382, 381, 396, 397), (375, 374, 389, 390), (395, 394, 409, 410), (388, 387, 402, 403), (396, 395, 410, 411), (389, 388, 403, 404), (397, 396, 411, 412), (390, 389, 404, 405), (398, 397, 412, 413), (391, 390, 405, 406), (399, 398, 413, 414), (392, 391, 406, 407), (400, 399, 414, 415), (393, 392, 407, 408), (386, 325, 401), (481, 400, 415), (394, 393, 408, 409), (387, 386, 401, 402), (414, 413, 428, 429), (407, 406, 421, 422), (415, 414, 429, 430), (408, 407, 422, 423), (401, 325, 416), (481, 415, 430), (409, 408, 423, 424), (402, 401, 416, 417), (410, 409, 424, 425), (403, 402, 417, 418), (411, 410, 425, 426), (404, 403, 418, 419), (412, 411, 426, 427), (405, 404, 419, 420), (413, 412, 427, 428), (406, 405, 420, 421), (418, 417, 432, 433), (426, 425, 440, 441), (419, 418, 433, 434), (427, 426, 441, 442), (420, 419, 434, 435), (428, 427, 442, 443), (421, 420, 435, 436), (429, 428, 443, 444), (422, 421, 436, 437), (430, 429, 444, 445), (423, 422, 437, 438), (416, 325, 431), (481, 430, 445), (424, 423, 438, 439), (417, 416, 431, 432), (425, 424, 439, 440), (437, 436, 451, 452), (445, 444, 459, 460), (438, 437, 452, 453), (431, 325, 446), (481, 445, 460), (439, 438, 453, 454), (432, 431, 446, 447), (440, 439, 454, 455), (433, 432, 447, 448), (441, 440, 455, 456), (434, 433, 448, 449), (442, 441, 456, 457), (435, 434, 449, 450), (443, 442, 457, 458), (436, 435, 450, 451), (444, 443, 458, 459), (456, 455, 470, 471), (449, 448, 463, 464), (457, 456, 471, 472), (450, 449, 464, 465), (458, 457, 472, 473), (451, 450, 465, 466), (459, 458, 473, 474), (452, 451, 466, 467), (460, 459, 474, 475), (453, 452, 467, 468), (446, 325, 461), (481, 460, 475), (454, 453, 468, 469), (447, 446, 461, 462), (455, 454, 469, 470), (448, 447, 462, 463), (475, 474, 479, 480), (468, 467, 6, 476), (461, 325, 0), (481, 475, 480), (469, 468, 476, 477), (462, 461, 0, 1), (470, 469, 477, 478), (463, 462, 1, 2), (471, 470, 478, 7), (464, 463, 2, 3), (472, 471, 7, 8), (465, 464, 3, 4), (473, 472, 8, 9), (466, 465, 4, 5), (474, 473, 9, 479), (467, 466, 5, 6)])
_uv = me_sphere.uv_layers.new(name='UVMap')
_uv.uv.foreach_set('vector', [0.75, 0.5625, 0.75, 0.625, 0.7188, 0.625, 0.7188, 0.5625, 0.75, 0.0625, 0.75, 0.125, 0.7188, 0.125, 0.7188, 0.0625, 0.75, 0.5, 0.75, 0.5625, 0.7188, 0.5625, 0.7188, 0.5, 0.75, 0.9375, 0.7344, 1.0, 0.7188, 0.9375, 0.7344, 0.0, 0.75, 0.0625, 0.7188, 0.0625, 0.75, 0.4375, 0.75, 0.5, 0.7188, 0.5, 0.7188, 0.4375, 0.75, 0.875, 0.75, 0.9375, 0.7188, 0.9375, 0.7188, 0.875, 0.75, 0.375, 0.75, 0.4375, 0.7188, 0.4375, 0.7188, 0.375, 0.75, 0.8125, 0.75, 0.875, 0.7188, 0.875, 0.7188, 0.8125, 0.75, 0.3125, 0.75, 0.375, 0.7188, 0.375, 0.7188, 0.3125, 0.75, 0.75, 0.75, 0.8125, 0.7188, 0.8125, 0.7188, 0.75, 0.75, 0.25, 0.75, 0.3125, 0.7188, 0.3125, 0.7188, 0.25, 0.75, 0.6875, 0.75, 0.75, 0.7188, 0.75, 0.7188, 0.6875, 0.75, 0.1875, 0.75, 0.25, 0.7188, 0.25, 0.7188, 0.1875, 0.75, 0.625, 0.75, 0.6875, 0.7188, 0.6875, 0.7188, 0.625, 0.75, 0.125, 0.75, 0.1875, 0.7188, 0.1875, 0.7188, 0.125, 0.7188, 0.625, 0.7188, 0.6875, 0.6875, 0.6875, 0.6875, 0.625, 0.7188, 0.125, 0.7188, 0.1875, 0.6875, 0.1875, 0.6875, 0.125, 0.7188, 0.5625, 0.7188, 0.625, 0.6875, 0.625, 0.6875, 0.5625, 0.7188, 0.0625, 0.7188, 0.125, 0.6875, 0.125, 0.6875, 0.0625, 0.7188, 0.5, 0.7188, 0.5625, 0.6875, 0.5625, 0.6875, 0.5, 0.7188, 0.9375, 0.7031, 1.0, 0.6875, 0.9375, 0.7031, 0.0, 0.7188, 0.0625, 0.6875, 0.0625, 0.7188, 0.4375, 0.7188, 0.5, 0.6875, 0.5, 0.6875, 0.4375, 0.7188, 0.875, 0.7188, 0.9375, 0.6875, 0.9375, 0.6875, 0.875, 0.7188, 0.375, 0.7188, 0.4375, 0.6875, 0.4375, 0.6875, 0.375, 0.7188, 0.8125, 0.7188, 0.875, 0.6875, 0.875, 0.6875, 0.8125, 0.7188, 0.3125, 0.7188, 0.375, 0.6875, 0.375, 0.6875, 0.3125, 0.7188, 0.75, 0.7188, 0.8125, 0.6875, 0.8125, 0.6875, 0.75, 0.7188, 0.25, 0.7188, 0.3125, 0.6875, 0.3125, 0.6875, 0.25, 0.7188, 0.6875, 0.7188, 0.75, 0.6875, 0.75, 0.6875, 0.6875, 0.7188, 0.1875, 0.7188, 0.25, 0.6875, 0.25, 0.6875, 0.1875, 0.6875, 0.375, 0.6875, 0.4375, 0.6562, 0.4375, 0.6562, 0.375, 0.6875, 0.8125, 0.6875, 0.875, 0.6562, 0.875, 0.6562, 0.8125, 0.6875, 0.3125, 0.6875, 0.375, 0.6562, 0.375, 0.6562, 0.3125, 0.6875, 0.75, 0.6875, 0.8125, 0.6562, 0.8125, 0.6562, 0.75, 0.6875, 0.25, 0.6875, 0.3125, 0.6562, 0.3125, 0.6562, 0.25, 0.6875, 0.6875, 0.6875, 0.75, 0.6562, 0.75, 0.6562, 0.6875, 0.6875, 0.1875, 0.6875, 0.25, 0.6562, 0.25, 0.6562, 0.1875, 0.6875, 0.625, 0.6875, 0.6875, 0.6562, 0.6875, 0.6562, 0.625, 0.6875, 0.125, 0.6875, 0.1875, 0.6562, 0.1875, 0.6562, 0.125, 0.6875, 0.5625, 0.6875, 0.625, 0.6562, 0.625, 0.6562, 0.5625, 0.6875, 0.0625, 0.6875, 0.125, 0.6562, 0.125, 0.6562, 0.0625, 0.6875, 0.5, 0.6875, 0.5625, 0.6562, 0.5625, 0.6562, 0.5, 0.6875, 0.9375, 0.6719, 1.0, 0.6562, 0.9375, 0.6719, 0.0, 0.6875, 0.0625, 0.6562, 0.0625, 0.6875, 0.4375, 0.6875, 0.5, 0.6562, 0.5, 0.6562, 0.4375, 0.6875, 0.875, 0.6875, 0.9375, 0.6562, 0.9375, 0.6562, 0.875, 0.6562, 0.125, 0.6562, 0.1875, 0.625, 0.1875, 0.625, 0.125, 0.6562, 0.5625, 0.6562, 0.625, 0.625, 0.625, 0.625, 0.5625, 0.6562, 0.0625, 0.6562, 0.125, 0.625, 0.125, 0.625, 0.0625, 0.6562, 0.5, 0.6562, 0.5625, 0.625, 0.5625, 0.625, 0.5, 0.6562, 0.9375, 0.6406, 1.0, 0.625, 0.9375, 0.6406, 0.0, 0.6562, 0.0625, 0.625, 0.0625, 0.6562, 0.4375, 0.6562, 0.5, 0.625, 0.5, 0.625, 0.4375, 0.6562, 0.875, 0.6562, 0.9375, 0.625, 0.9375, 0.625, 0.875, 0.6562, 0.375, 0.6562, 0.4375, 0.625, 0.4375, 0.625, 0.375, 0.6562, 0.8125, 0.6562, 0.875, 0.625, 0.875, 0.625, 0.8125, 0.6562, 0.3125, 0.6562, 0.375, 0.625, 0.375, 0.625, 0.3125, 0.6562, 0.75, 0.6562, 0.8125, 0.625, 0.8125, 0.625, 0.75, 0.6562, 0.25, 0.6562, 0.3125, 0.625, 0.3125, 0.625, 0.25, 0.6562, 0.6875, 0.6562, 0.75, 0.625, 0.75, 0.625, 0.6875, 0.6562, 0.1875, 0.6562, 0.25, 0.625, 0.25, 0.625, 0.1875, 0.6562, 0.625, 0.6562, 0.6875, 0.625, 0.6875, 0.625, 0.625, 0.625, 0.8125, 0.625, 0.875, 0.5937, 0.875, 0.5938, 0.8125, 0.625, 0.3125, 0.625, 0.375, 0.5938, 0.375, 0.5938, 0.3125, 0.625, 0.75, 0.625, 0.8125, 0.5938, 0.8125, 0.5938, 0.75, 0.625, 0.25, 0.625, 0.3125, 0.5938, 0.3125, 0.5938, 0.25, 0.625, 0.6875, 0.625, 0.75, 0.5938, 0.75, 0.5938, 0.6875, 0.625, 0.1875, 0.625, 0.25, 0.5938, 0.25, 0.5938, 0.1875, 0.625, 0.625, 0.625, 0.6875, 0.5938, 0.6875, 0.5938, 0.625, 0.625, 0.125, 0.625, 0.1875, 0.5938, 0.1875, 0.5938, 0.125, 0.625, 0.5625, 0.625, 0.625, 0.5938, 0.625, 0.5938, 0.5625, 0.625, 0.0625, 0.625, 0.125, 0.5938, 0.125, 0.5937, 0.0625, 0.625, 0.5, 0.625, 0.5625, 0.5938, 0.5625, 0.5938, 0.5, 0.625, 0.9375, 0.6094, 1.0, 0.5937, 0.9375, 0.6094, 0.0, 0.625, 0.0625, 0.5937, 0.0625, 0.625, 0.4375, 0.625, 0.5, 0.5938, 0.5, 0.5938, 0.4375, 0.625, 0.875, 0.625, 0.9375, 0.5937, 0.9375, 0.5937, 0.875, 0.625, 0.375, 0.625, 0.4375, 0.5938, 0.4375, 0.5938, 0.375, 0.5938, 0.5625, 0.5938, 0.625, 0.5625, 0.625, 0.5625, 0.5625, 0.5937, 0.0625, 0.5938, 0.125, 0.5625, 0.125, 0.5625, 0.0625, 0.5938, 0.5, 0.5938, 0.5625, 0.5625, 0.5625, 0.5625, 0.5, 0.5937, 0.9375, 0.5781, 1.0, 0.5625, 0.9375, 0.5781, 0.0, 0.5937, 0.0625, 0.5625, 0.0625, 0.5938, 0.4375, 0.5938, 0.5, 0.5625, 0.5, 0.5625, 0.4375, 0.5937, 0.875, 0.5937, 0.9375, 0.5625, 0.9375, 0.5625, 0.875, 0.5938, 0.375, 0.5938, 0.4375, 0.5625, 0.4375, 0.5625, 0.375, 0.5938, 0.8125, 0.5937, 0.875, 0.5625, 0.875, 0.5625, 0.8125, 0.5938, 0.3125, 0.5938, 0.375, 0.5625, 0.375, 0.5625, 0.3125, 0.5938, 0.75, 0.5938, 0.8125, 0.5625, 0.8125, 0.5625, 0.75, 0.5938, 0.25, 0.5938, 0.3125, 0.5625, 0.3125, 0.5625, 0.25, 0.5938, 0.6875, 0.5938, 0.75, 0.5625, 0.75, 0.5625, 0.6875, 0.5938, 0.1875, 0.5938, 0.25, 0.5625, 0.25, 0.5625, 0.1875, 0.5938, 0.625, 0.5938, 0.6875, 0.5625, 0.6875, 0.5625, 0.625, 0.5938, 0.125, 0.5938, 0.1875, 0.5625, 0.1875, 0.5625, 0.125, 0.5625, 0.3125, 0.5625, 0.375, 0.5312, 0.375, 0.5312, 0.3125, 0.5625, 0.75, 0.5625, 0.8125, 0.5312, 0.8125, 0.5312, 0.75, 0.5625, 0.25, 0.5625, 0.3125, 0.5312, 0.3125, 0.5312, 0.25, 0.5625, 0.6875, 0.5625, 0.75, 0.5312, 0.75, 0.5312, 0.6875, 0.5625, 0.1875, 0.5625, 0.25, 0.5312, 0.25, 0.5312, 0.1875, 0.5625, 0.625, 0.5625, 0.6875, 0.5312, 0.6875, 0.5312, 0.625, 0.5625, 0.125, 0.5625, 0.1875, 0.5312, 0.1875, 0.5312, 0.125, 0.5625, 0.5625, 0.5625, 0.625, 0.5312, 0.625, 0.5312, 0.5625, 0.5625, 0.0625, 0.5625, 0.125, 0.5312, 0.125, 0.5312, 0.0625, 0.5625, 0.5, 0.5625, 0.5625, 0.5312, 0.5625, 0.5312, 0.5, 0.5625, 0.9375, 0.5469, 1.0, 0.5312, 0.9375, 0.5469, 0.0, 0.5625, 0.0625, 0.5312, 0.0625, 0.5625, 0.4375, 0.5625, 0.5, 0.5312, 0.5, 0.5312, 0.4375, 0.5625, 0.875, 0.5625, 0.9375, 0.5312, 0.9375, 0.5312, 0.875, 0.5625, 0.375, 0.5625, 0.4375, 0.5312, 0.4375, 0.5312, 0.375, 0.5625, 0.8125, 0.5625, 0.875, 0.5312, 0.875, 0.5312, 0.8125, 0.5312, 0.0625, 0.5312, 0.125, 0.5, 0.125, 0.5, 0.0625, 0.5312, 0.5, 0.5312, 0.5625, 0.5, 0.5625, 0.5, 0.5, 0.5312, 0.9375, 0.5156, 1.0, 0.5, 0.9375, 0.5156, 0.0, 0.5312, 0.0625, 0.5, 0.0625, 0.5312, 0.4375, 0.5312, 0.5, 0.5, 0.5, 0.5, 0.4375, 0.5312, 0.875, 0.5312, 0.9375, 0.5, 0.9375, 0.5, 0.875, 0.5312, 0.375, 0.5312, 0.4375, 0.5, 0.4375, 0.5, 0.375, 0.5312, 0.8125, 0.5312, 0.875, 0.5, 0.875, 0.5, 0.8125, 0.5312, 0.3125, 0.5312, 0.375, 0.5, 0.375, 0.5, 0.3125, 0.5312, 0.75, 0.5312, 0.8125, 0.5, 0.8125, 0.5, 0.75, 0.5312, 0.25, 0.5312, 0.3125, 0.5, 0.3125, 0.5, 0.25, 0.5312, 0.6875, 0.5312, 0.75, 0.5, 0.75, 0.5, 0.6875, 0.5312, 0.1875, 0.5312, 0.25, 0.5, 0.25, 0.5, 0.1875, 0.5312, 0.625, 0.5312, 0.6875, 0.5, 0.6875, 0.5, 0.625, 0.5312, 0.125, 0.5312, 0.1875, 0.5, 0.1875, 0.5, 0.125, 0.5312, 0.5625, 0.5312, 0.625, 0.5, 0.625, 0.5, 0.5625, 0.5, 0.25, 0.5, 0.3125, 0.4687, 0.3125, 0.4688, 0.25, 0.5, 0.6875, 0.5, 0.75, 0.4688, 0.75, 0.4687, 0.6875, 0.5, 0.1875, 0.5, 0.25, 0.4688, 0.25, 0.4687, 0.1875, 0.5, 0.625, 0.5, 0.6875, 0.4687, 0.6875, 0.4688, 0.625, 0.5, 0.125, 0.5, 0.1875, 0.4687, 0.1875, 0.4687, 0.125, 0.5, 0.5625, 0.5, 0.625, 0.4688, 0.625, 0.4688, 0.5625, 0.5, 0.0625, 0.5, 0.125, 0.4687, 0.125, 0.4687, 0.0625, 0.5, 0.5, 0.5, 0.5625, 0.4688, 0.5625, 0.4687, 0.5, 0.5, 0.9375, 0.4844, 1.0, 0.4687, 0.9375, 0.4844, 0.0, 0.5, 0.0625, 0.4687, 0.0625, 0.5, 0.4375, 0.5, 0.5, 0.4687, 0.5, 0.4688, 0.4375, 0.5, 0.875, 0.5, 0.9375, 0.4687, 0.9375, 0.4687, 0.875, 0.5, 0.375, 0.5, 0.4375, 0.4688, 0.4375, 0.4687, 0.375, 0.5, 0.8125, 0.5, 0.875, 0.4687, 0.875, 0.4687, 0.8125, 0.5, 0.3125, 0.5, 0.375, 0.4687, 0.375, 0.4687, 0.3125, 0.5, 0.75, 0.5, 0.8125, 0.4687, 0.8125, 0.4688, 0.75, 0.4687, 0.9375, 0.4531, 1.0, 0.4375, 0.9375, 0.4531, 0.0, 0.4687, 0.0625, 0.4375, 0.0625, 0.4688, 0.4375, 0.4687, 0.5, 0.4375, 0.5, 0.4375, 0.4375, 0.4687, 0.875, 0.4687, 0.9375, 0.4375, 0.9375, 0.4375, 0.875, 0.4687, 0.375, 0.4688, 0.4375, 0.4375, 0.4375, 0.4375, 0.375, 0.4687, 0.8125, 0.4687, 0.875, 0.4375, 0.875, 0.4375, 0.8125, 0.4687, 0.3125, 0.4687, 0.375, 0.4375, 0.375, 0.4375, 0.3125, 0.4688, 0.75, 0.4687, 0.8125, 0.4375, 0.8125, 0.4375, 0.75, 0.4688, 0.25, 0.4687, 0.3125, 0.4375, 0.3125, 0.4375, 0.25, 0.4687, 0.6875, 0.4688, 0.75, 0.4375, 0.75, 0.4375, 0.6875, 0.4687, 0.1875, 0.4688, 0.25, 0.4375, 0.25, 0.4375, 0.1875, 0.4688, 0.625, 0.4687, 0.6875, 0.4375, 0.6875, 0.4375, 0.625, 0.4687, 0.125, 0.4687, 0.1875, 0.4375, 0.1875, 0.4375, 0.125, 0.4688, 0.5625, 0.4688, 0.625, 0.4375, 0.625, 0.4375, 0.5625, 0.4687, 0.0625, 0.4687, 0.125, 0.4375, 0.125, 0.4375, 0.0625, 0.4687, 0.5, 0.4688, 0.5625, 0.4375, 0.5625, 0.4375, 0.5, 0.4375, 0.6875, 0.4375, 0.75, 0.4062, 0.75, 0.4062, 0.6875, 0.4375, 0.1875, 0.4375, 0.25, 0.4062, 0.25, 0.4062, 0.1875, 0.4375, 0.625, 0.4375, 0.6875, 0.4062, 0.6875, 0.4062, 0.625, 0.4375, 0.125, 0.4375, 0.1875, 0.4062, 0.1875, 0.4062, 0.125, 0.4375, 0.5625, 0.4375, 0.625, 0.4062, 0.625, 0.4062, 0.5625, 0.4375, 0.0625, 0.4375, 0.125, 0.4062, 0.125, 0.4062, 0.0625, 0.4375, 0.5, 0.4375, 0.5625, 0.4062, 0.5625, 0.4062, 0.5, 0.4375, 0.9375, 0.4219, 1.0, 0.4062, 0.9375, 0.4219, 0.0, 0.4375, 0.0625, 0.4062, 0.0625, 0.4375, 0.4375, 0.4375, 0.5, 0.4062, 0.5, 0.4062, 0.4375, 0.4375, 0.875, 0.4375, 0.9375, 0.4062, 0.9375, 0.4062, 0.875, 0.4375, 0.375, 0.4375, 0.4375, 0.4062, 0.4375, 0.4062, 0.375, 0.4375, 0.8125, 0.4375, 0.875, 0.4062, 0.875, 0.4062, 0.8125, 0.4375, 0.3125, 0.4375, 0.375, 0.4062, 0.375, 0.4062, 0.3125, 0.4375, 0.75, 0.4375, 0.8125, 0.4062, 0.8125, 0.4062, 0.75, 0.4375, 0.25, 0.4375, 0.3125, 0.4062, 0.3125, 0.4062, 0.25, 0.4062, 0.4375, 0.4062, 0.5, 0.375, 0.5, 0.375, 0.4375, 0.4062, 0.875, 0.4062, 0.9375, 0.375, 0.9375, 0.375, 0.875, 0.4062, 0.375, 0.4062, 0.4375, 0.375, 0.4375, 0.375, 0.375, 0.4062, 0.8125, 0.4062, 0.875, 0.375, 0.875, 0.375, 0.8125, 0.4062, 0.3125, 0.4062, 0.375, 0.375, 0.375, 0.375, 0.3125, 0.4062, 0.75, 0.4062, 0.8125, 0.375, 0.8125, 0.375, 0.75, 0.4062, 0.25, 0.4062, 0.3125, 0.375, 0.3125, 0.375, 0.25, 0.4062, 0.6875, 0.4062, 0.75, 0.375, 0.75, 0.375, 0.6875, 0.4062, 0.1875, 0.4062, 0.25, 0.375, 0.25, 0.375, 0.1875, 0.4062, 0.625, 0.4062, 0.6875, 0.375, 0.6875, 0.375, 0.625, 0.4062, 0.125, 0.4062, 0.1875, 0.375, 0.1875, 0.375, 0.125, 0.4062, 0.5625, 0.4062, 0.625, 0.375, 0.625, 0.375, 0.5625, 0.4062, 0.0625, 0.4062, 0.125, 0.375, 0.125, 0.375, 0.0625, 0.4062, 0.5, 0.4062, 0.5625, 0.375, 0.5625, 0.375, 0.5, 0.4062, 0.9375, 0.3906, 1.0, 0.375, 0.9375, 0.3906, 0.0, 0.4062, 0.0625, 0.375, 0.0625, 0.375, 0.1875, 0.375, 0.25, 0.3438, 0.25, 0.3438, 0.1875, 0.375, 0.625, 0.375, 0.6875, 0.3438, 0.6875, 0.3438, 0.625, 0.375, 0.125, 0.375, 0.1875, 0.3438, 0.1875, 0.3438, 0.125, 0.375, 0.5625, 0.375, 0.625, 0.3438, 0.625, 0.3438, 0.5625, 0.375, 0.0625, 0.375, 0.125, 0.3438, 0.125, 0.3437, 0.0625, 0.375, 0.5, 0.375, 0.5625, 0.3438, 0.5625, 0.3437, 0.5, 0.375, 0.9375, 0.3594, 1.0, 0.3437, 0.9375, 0.3594, 0.0, 0.375, 0.0625, 0.3437, 0.0625, 0.375, 0.4375, 0.375, 0.5, 0.3437, 0.5, 0.3438, 0.4375, 0.375, 0.875, 0.375, 0.9375, 0.3437, 0.9375, 0.3438, 0.875, 0.375, 0.375, 0.375, 0.4375, 0.3438, 0.4375, 0.3438, 0.375, 0.375, 0.8125, 0.375, 0.875, 0.3438, 0.875, 0.3438, 0.8125, 0.375, 0.3125, 0.375, 0.375, 0.3438, 0.375, 0.3438, 0.3125, 0.375, 0.75, 0.375, 0.8125, 0.3438, 0.8125, 0.3438, 0.75, 0.375, 0.25, 0.375, 0.3125, 0.3438, 0.3125, 0.3438, 0.25, 0.375, 0.6875, 0.375, 0.75, 0.3438, 0.75, 0.3438, 0.6875, 0.3438, 0.875, 0.3437, 0.9375, 0.3125, 0.9375, 0.3125, 0.875, 0.3438, 0.375, 0.3438, 0.4375, 0.3125, 0.4375, 0.3125, 0.375, 0.3438, 0.8125, 0.3438, 0.875, 0.3125, 0.875, 0.3125, 0.8125, 0.3438, 0.3125, 0.3438, 0.375, 0.3125, 0.375, 0.3125, 0.3125, 0.3438, 0.75, 0.3438, 0.8125, 0.3125, 0.8125, 0.3125, 0.75, 0.3438, 0.25, 0.3438, 0.3125, 0.3125, 0.3125, 0.3125, 0.25, 0.3438, 0.6875, 0.3438, 0.75, 0.3125, 0.75, 0.3125, 0.6875, 0.3438, 0.1875, 0.3438, 0.25, 0.3125, 0.25, 0.3125, 0.1875, 0.3438, 0.625, 0.3438, 0.6875, 0.3125, 0.6875, 0.3125, 0.625, 0.3438, 0.125, 0.3438, 0.1875, 0.3125, 0.1875, 0.3125, 0.125, 0.3438, 0.5625, 0.3438, 0.625, 0.3125, 0.625, 0.3125, 0.5625, 0.3437, 0.0625, 0.3438, 0.125, 0.3125, 0.125, 0.3125, 0.0625, 0.3437, 0.5, 0.3438, 0.5625, 0.3125, 0.5625, 0.3125, 0.5, 0.3437, 0.9375, 0.3281, 1.0, 0.3125, 0.9375, 0.3281, 0.0, 0.3437, 0.0625, 0.3125, 0.0625, 0.3438, 0.4375, 0.3437, 0.5, 0.3125, 0.5, 0.3125, 0.4375, 0.3125, 0.625, 0.3125, 0.6875, 0.2812, 0.6875, 0.2812, 0.625, 0.3125, 0.125, 0.3125, 0.1875, 0.2812, 0.1875, 0.2812, 0.125, 0.3125, 0.5625, 0.3125, 0.625, 0.2812, 0.625, 0.2812, 0.5625, 0.3125, 0.0625, 0.3125, 0.125, 0.2812, 0.125, 0.2812, 0.0625, 0.3125, 0.5, 0.3125, 0.5625, 0.2812, 0.5625, 0.2812, 0.5, 0.3125, 0.9375, 0.2969, 1.0, 0.2812, 0.9375, 0.2969, 0.0, 0.3125, 0.0625, 0.2812, 0.0625, 0.3125, 0.4375, 0.3125, 0.5, 0.2812, 0.5, 0.2812, 0.4375, 0.3125, 0.875, 0.3125, 0.9375, 0.2812, 0.9375, 0.2812, 0.875, 0.3125, 0.375, 0.3125, 0.4375, 0.2812, 0.4375, 0.2812, 0.375, 0.3125, 0.8125, 0.3125, 0.875, 0.2812, 0.875, 0.2812, 0.8125, 0.3125, 0.3125, 0.3125, 0.375, 0.2812, 0.375, 0.2812, 0.3125, 0.3125, 0.75, 0.3125, 0.8125, 0.2812, 0.8125, 0.2812, 0.75, 0.3125, 0.25, 0.3125, 0.3125, 0.2812, 0.3125, 0.2812, 0.25, 0.3125, 0.6875, 0.3125, 0.75, 0.2812, 0.75, 0.2812, 0.6875, 0.3125, 0.1875, 0.3125, 0.25, 0.2812, 0.25, 0.2812, 0.1875, 0.2812, 0.375, 0.2812, 0.4375, 0.25, 0.4375, 0.25, 0.375, 0.2812, 0.8125, 0.2812, 0.875, 0.25, 0.875, 0.25, 0.8125, 0.2812, 0.3125, 0.2812, 0.375, 0.25, 0.375, 0.25, 0.3125, 0.2812, 0.75, 0.2812, 0.8125, 0.25, 0.8125, 0.25, 0.75, 0.2812, 0.25, 0.2812, 0.3125, 0.25, 0.3125, 0.25, 0.25, 0.2812, 0.6875, 0.2812, 0.75, 0.25, 0.75, 0.25, 0.6875, 0.2812, 0.1875, 0.2812, 0.25, 0.25, 0.25, 0.25, 0.1875, 0.2812, 0.625, 0.2812, 0.6875, 0.25, 0.6875, 0.25, 0.625, 0.2812, 0.125, 0.2812, 0.1875, 0.25, 0.1875, 0.25, 0.125, 0.2812, 0.5625, 0.2812, 0.625, 0.25, 0.625, 0.25, 0.5625, 0.2812, 0.0625, 0.2812, 0.125, 0.25, 0.125, 0.25, 0.0625, 0.2812, 0.5, 0.2812, 0.5625, 0.25, 0.5625, 0.25, 0.5, 0.2812, 0.9375, 0.2656, 1.0, 0.25, 0.9375, 0.2656, 0.0, 0.2812, 0.0625, 0.25, 0.0625, 0.2812, 0.4375, 0.2812, 0.5, 0.25, 0.5, 0.25, 0.4375, 0.2812, 0.875, 0.2812, 0.9375, 0.25, 0.9375, 0.25, 0.875, 0.25, 0.125, 0.25, 0.1875, 0.2188, 0.1875, 0.2188, 0.125, 0.25, 0.5625, 0.25, 0.625, 0.2188, 0.625, 0.2188, 0.5625, 0.25, 0.0625, 0.25, 0.125, 0.2188, 0.125, 0.2188, 0.0625, 0.25, 0.5, 0.25, 0.5625, 0.2188, 0.5625, 0.2187, 0.5, 0.25, 0.9375, 0.2344, 1.0, 0.2188, 0.9375, 0.2344, 0.0, 0.25, 0.0625, 0.2188, 0.0625, 0.25, 0.4375, 0.25, 0.5, 0.2187, 0.5, 0.2188, 0.4375, 0.25, 0.875, 0.25, 0.9375, 0.2188, 0.9375, 0.2188, 0.875, 0.25, 0.375, 0.25, 0.4375, 0.2188, 0.4375, 0.2188, 0.375, 0.25, 0.8125, 0.25, 0.875, 0.2188, 0.875, 0.2188, 0.8125, 0.25, 0.3125, 0.25, 0.375, 0.2188, 0.375, 0.2188, 0.3125, 0.25, 0.75, 0.25, 0.8125, 0.2188, 0.8125, 0.2188, 0.75, 0.25, 0.25, 0.25, 0.3125, 0.2188, 0.3125, 0.2188, 0.25, 0.25, 0.6875, 0.25, 0.75, 0.2188, 0.75, 0.2188, 0.6875, 0.25, 0.1875, 0.25, 0.25, 0.2188, 0.25, 0.2188, 0.1875, 0.25, 0.625, 0.25, 0.6875, 0.2188, 0.6875, 0.2188, 0.625, 0.2188, 0.3125, 0.2188, 0.375, 0.1875, 0.375, 0.1875, 0.3125, 0.2188, 0.75, 0.2188, 0.8125, 0.1875, 0.8125, 0.1875, 0.75, 0.2188, 0.25, 0.2188, 0.3125, 0.1875, 0.3125, 0.1875, 0.25, 0.2188, 0.6875, 0.2188, 0.75, 0.1875, 0.75, 0.1875, 0.6875, 0.2188, 0.1875, 0.2188, 0.25, 0.1875, 0.25, 0.1875, 0.1875, 0.2188, 0.625, 0.2188, 0.6875, 0.1875, 0.6875, 0.1875, 0.625, 0.2188, 0.125, 0.2188, 0.1875, 0.1875, 0.1875, 0.1875, 0.125, 0.2188, 0.5625, 0.2188, 0.625, 0.1875, 0.625, 0.1875, 0.5625, 0.2188, 0.0625, 0.2188, 0.125, 0.1875, 0.125, 0.1875, 0.0625, 0.2187, 0.5, 0.2188, 0.5625, 0.1875, 0.5625, 0.1875, 0.5, 0.2188, 0.9375, 0.2031, 1.0, 0.1875, 0.9375, 0.2031, 0.0, 0.2188, 0.0625, 0.1875, 0.0625, 0.2188, 0.4375, 0.2187, 0.5, 0.1875, 0.5, 0.1875, 0.4375, 0.2188, 0.875, 0.2188, 0.9375, 0.1875, 0.9375, 0.1875, 0.875, 0.2188, 0.375, 0.2188, 0.4375, 0.1875, 0.4375, 0.1875, 0.375, 0.2188, 0.8125, 0.2188, 0.875, 0.1875, 0.875, 0.1875, 0.8125, 0.1875, 0.0625, 0.1875, 0.125, 0.1563, 0.125, 0.1563, 0.0625, 0.1875, 0.5, 0.1875, 0.5625, 0.1562, 0.5625, 0.1562, 0.5, 0.1875, 0.9375, 0.1719, 1.0, 0.1563, 0.9375, 0.1719, 0.0, 0.1875, 0.0625, 0.1563, 0.0625, 0.1875, 0.4375, 0.1875, 0.5, 0.1562, 0.5, 0.1562, 0.4375, 0.1875, 0.875, 0.1875, 0.9375, 0.1563, 0.9375, 0.1563, 0.875, 0.1875, 0.375, 0.1875, 0.4375, 0.1562, 0.4375, 0.1562, 0.375, 0.1875, 0.8125, 0.1875, 0.875, 0.1563, 0.875, 0.1562, 0.8125, 0.1875, 0.3125, 0.1875, 0.375, 0.1562, 0.375, 0.1563, 0.3125, 0.1875, 0.75, 0.1875, 0.8125, 0.1562, 0.8125, 0.1563, 0.75, 0.1875, 0.25, 0.1875, 0.3125, 0.1563, 0.3125, 0.1563, 0.25, 0.1875, 0.6875, 0.1875, 0.75, 0.1563, 0.75, 0.1563, 0.6875, 0.1875, 0.1875, 0.1875, 0.25, 0.1563, 0.25, 0.1562, 0.1875, 0.1875, 0.625, 0.1875, 0.6875, 0.1563, 0.6875, 0.1563, 0.625, 0.1875, 0.125, 0.1875, 0.1875, 0.1562, 0.1875, 0.1563, 0.125, 0.1875, 0.5625, 0.1875, 0.625, 0.1563, 0.625, 0.1562, 0.5625, 0.1563, 0.75, 0.1562, 0.8125, 0.125, 0.8125, 0.125, 0.75, 0.1563, 0.25, 0.1563, 0.3125, 0.125, 0.3125, 0.125, 0.25, 0.1563, 0.6875, 0.1563, 0.75, 0.125, 0.75, 0.125, 0.6875, 0.1562, 0.1875, 0.1563, 0.25, 0.125, 0.25, 0.125, 0.1875, 0.1563, 0.625, 0.1563, 0.6875, 0.125, 0.6875, 0.125, 0.625, 0.1563, 0.125, 0.1562, 0.1875, 0.125, 0.1875, 0.125, 0.125, 0.1562, 0.5625, 0.1563, 0.625, 0.125, 0.625, 0.125, 0.5625, 0.1563, 0.0625, 0.1563, 0.125, 0.125, 0.125, 0.125, 0.0625, 0.1562, 0.5, 0.1562, 0.5625, 0.125, 0.5625, 0.125, 0.5, 0.1563, 0.9375, 0.1406, 1.0, 0.125, 0.9375, 0.1406, 0.0, 0.1563, 0.0625, 0.125, 0.0625, 0.1562, 0.4375, 0.1562, 0.5, 0.125, 0.5, 0.125, 0.4375, 0.1563, 0.875, 0.1563, 0.9375, 0.125, 0.9375, 0.125, 0.875, 0.1562, 0.375, 0.1562, 0.4375, 0.125, 0.4375, 0.125, 0.375, 0.1562, 0.8125, 0.1563, 0.875, 0.125, 0.875, 0.125, 0.8125, 0.1563, 0.3125, 0.1562, 0.375, 0.125, 0.375, 0.125, 0.3125, 0.125, 0.5, 0.125, 0.5625, 0.09375, 0.5625, 0.09375, 0.5, 0.125, 0.9375, 0.1094, 1.0, 0.09375, 0.9375, 0.1094, 0.0, 0.125, 0.0625, 0.09375, 0.0625, 0.125, 0.4375, 0.125, 0.5, 0.09375, 0.5, 0.09375, 0.4375, 0.125, 0.875, 0.125, 0.9375, 0.09375, 0.9375, 0.09375, 0.875, 0.125, 0.375, 0.125, 0.4375, 0.09375, 0.4375, 0.09375, 0.375, 0.125, 0.8125, 0.125, 0.875, 0.09375, 0.875, 0.09375, 0.8125, 0.125, 0.3125, 0.125, 0.375, 0.09375, 0.375, 0.09375, 0.3125, 0.125, 0.75, 0.125, 0.8125, 0.09375, 0.8125, 0.09375, 0.75, 0.125, 0.25, 0.125, 0.3125, 0.09375, 0.3125, 0.09375, 0.25, 0.125, 0.6875, 0.125, 0.75, 0.09375, 0.75, 0.09375, 0.6875, 0.125, 0.1875, 0.125, 0.25, 0.09375, 0.25, 0.09375, 0.1875, 0.125, 0.625, 0.125, 0.6875, 0.09375, 0.6875, 0.09375, 0.625, 0.125, 0.125, 0.125, 0.1875, 0.09375, 0.1875, 0.09375, 0.125, 0.125, 0.5625, 0.125, 0.625, 0.09375, 0.625, 0.09375, 0.5625, 0.125, 0.0625, 0.125, 0.125, 0.09375, 0.125, 0.09375, 0.0625, 0.09375, 0.25, 0.09375, 0.3125, 0.0625, 0.3125, 0.0625, 0.25, 0.09375, 0.6875, 0.09375, 0.75, 0.0625, 0.75, 0.0625, 0.6875, 0.09375, 0.1875, 0.09375, 0.25, 0.0625, 0.25, 0.0625, 0.1875, 0.09375, 0.625, 0.09375, 0.6875, 0.0625, 0.6875, 0.0625, 0.625, 0.09375, 0.125, 0.09375, 0.1875, 0.0625, 0.1875, 0.0625, 0.125, 0.09375, 0.5625, 0.09375, 0.625, 0.0625, 0.625, 0.0625, 0.5625, 0.09375, 0.0625, 0.09375, 0.125, 0.0625, 0.125, 0.0625, 0.0625, 0.09375, 0.5, 0.09375, 0.5625, 0.0625, 0.5625, 0.0625, 0.5, 0.09375, 0.9375, 0.07813, 1.0, 0.0625, 0.9375, 0.07813, 0.0, 0.09375, 0.0625, 0.0625, 0.0625, 0.09375, 0.4375, 0.09375, 0.5, 0.0625, 0.5, 0.0625, 0.4375, 0.09375, 0.875, 0.09375, 0.9375, 0.0625, 0.9375, 0.0625, 0.875, 0.09375, 0.375, 0.09375, 0.4375, 0.0625, 0.4375, 0.0625, 0.375, 0.09375, 0.8125, 0.09375, 0.875, 0.0625, 0.875, 0.0625, 0.8125, 0.09375, 0.3125, 0.09375, 0.375, 0.0625, 0.375, 0.0625, 0.3125, 0.09375, 0.75, 0.09375, 0.8125, 0.0625, 0.8125, 0.0625, 0.75, 0.0625, 0.9375, 0.04688, 1.0, 0.03125, 0.9375, 0.04688, 0.0, 0.0625, 0.0625, 0.03125, 0.0625, 0.0625, 0.4375, 0.0625, 0.5, 0.03125, 0.5, 0.03125, 0.4375, 0.0625, 0.875, 0.0625, 0.9375, 0.03125, 0.9375, 0.03125, 0.875, 0.0625, 0.375, 0.0625, 0.4375, 0.03125, 0.4375, 0.03125, 0.375, 0.0625, 0.8125, 0.0625, 0.875, 0.03125, 0.875, 0.03125, 0.8125, 0.0625, 0.3125, 0.0625, 0.375, 0.03125, 0.375, 0.03125, 0.3125, 0.0625, 0.75, 0.0625, 0.8125, 0.03125, 0.8125, 0.03125, 0.75, 0.0625, 0.25, 0.0625, 0.3125, 0.03125, 0.3125, 0.03125, 0.25, 0.0625, 0.6875, 0.0625, 0.75, 0.03125, 0.75, 0.03125, 0.6875, 0.0625, 0.1875, 0.0625, 0.25, 0.03125, 0.25, 0.03125, 0.1875, 0.0625, 0.625, 0.0625, 0.6875, 0.03125, 0.6875, 0.03125, 0.625, 0.0625, 0.125, 0.0625, 0.1875, 0.03125, 0.1875, 0.03125, 0.125, 0.0625, 0.5625, 0.0625, 0.625, 0.03125, 0.625, 0.03125, 0.5625, 0.0625, 0.0625, 0.0625, 0.125, 0.03125, 0.125, 0.03125, 0.0625, 0.0625, 0.5, 0.0625, 0.5625, 0.03125, 0.5625, 0.03125, 0.5, 0.03125, 0.6875, 0.03125, 0.75, 2.98e-08, 0.75, 2.98e-08, 0.6875, 0.03125, 0.1875, 0.03125, 0.25, 2.98e-08, 0.25, 0.0, 0.1875, 0.03125, 0.625, 0.03125, 0.6875, 2.98e-08, 0.6875, 0.0, 0.625, 0.03125, 0.125, 0.03125, 0.1875, 0.0, 0.1875, 2.98e-08, 0.125, 0.03125, 0.5625, 0.03125, 0.625, 0.0, 0.625, 0.0, 0.5625, 0.03125, 0.0625, 0.03125, 0.125, 2.98e-08, 0.125, 8.941e-08, 0.0625, 0.03125, 0.5, 0.03125, 0.5625, 0.0, 0.5625, 0.0, 0.5, 0.03125, 0.9375, 0.01563, 1.0, 8.941e-08, 0.9375, 0.01563, 0.0, 0.03125, 0.0625, 8.941e-08, 0.0625, 0.03125, 0.4375, 0.03125, 0.5, 0.0, 0.5, 0.0, 0.4375, 0.03125, 0.875, 0.03125, 0.9375, 8.941e-08, 0.9375, 2.98e-08, 0.875, 0.03125, 0.375, 0.03125, 0.4375, 0.0, 0.4375, 0.0, 0.375, 0.03125, 0.8125, 0.03125, 0.875, 2.98e-08, 0.875, 0.0, 0.8125, 0.03125, 0.3125, 0.03125, 0.375, 0.0, 0.375, 2.98e-08, 0.3125, 0.03125, 0.75, 0.03125, 0.8125, 0.0, 0.8125, 2.98e-08, 0.75, 0.03125, 0.25, 0.03125, 0.3125, 2.98e-08, 0.3125, 2.98e-08, 0.25, 1.0, 0.4375, 1.0, 0.5, 0.9687, 0.5, 0.9688, 0.4375, 1.0, 0.875, 1.0, 0.9375, 0.9688, 0.9375, 0.9688, 0.875, 1.0, 0.375, 1.0, 0.4375, 0.9688, 0.4375, 0.9687, 0.375, 1.0, 0.8125, 1.0, 0.875, 0.9688, 0.875, 0.9688, 0.8125, 1.0, 0.3125, 1.0, 0.375, 0.9687, 0.375, 0.9688, 0.3125, 1.0, 0.75, 1.0, 0.8125, 0.9688, 0.8125, 0.9688, 0.75, 1.0, 0.25, 1.0, 0.3125, 0.9688, 0.3125, 0.9688, 0.25, 1.0, 0.6875, 1.0, 0.75, 0.9688, 0.75, 0.9688, 0.6875, 1.0, 0.1875, 1.0, 0.25, 0.9688, 0.25, 0.9688, 0.1875, 1.0, 0.625, 1.0, 0.6875, 0.9688, 0.6875, 0.9688, 0.625, 1.0, 0.125, 1.0, 0.1875, 0.9688, 0.1875, 0.9688, 0.125, 1.0, 0.5625, 1.0, 0.625, 0.9688, 0.625, 0.9688, 0.5625, 1.0, 0.0625, 1.0, 0.125, 0.9688, 0.125, 0.9688, 0.0625, 1.0, 0.5, 1.0, 0.5625, 0.9688, 0.5625, 0.9687, 0.5, 1.0, 0.9375, 0.9844, 1.0, 0.9688, 0.9375, 0.9844, 0.0, 1.0, 0.0625, 0.9688, 0.0625, 0.9688, 0.1875, 0.9688, 0.25, 0.9375, 0.25, 0.9375, 0.1875, 0.9688, 0.625, 0.9688, 0.6875, 0.9375, 0.6875, 0.9375, 0.625, 0.9688, 0.125, 0.9688, 0.1875, 0.9375, 0.1875, 0.9375, 0.125, 0.9688, 0.5625, 0.9688, 0.625, 0.9375, 0.625, 0.9375, 0.5625, 0.9688, 0.0625, 0.9688, 0.125, 0.9375, 0.125, 0.9375, 0.0625, 0.9687, 0.5, 0.9688, 0.5625, 0.9375, 0.5625, 0.9375, 0.5, 0.9688, 0.9375, 0.9531, 1.0, 0.9375, 0.9375, 0.9531, 0.0, 0.9688, 0.0625, 0.9375, 0.0625, 0.9688, 0.4375, 0.9687, 0.5, 0.9375, 0.5, 0.9375, 0.4375, 0.9688, 0.875, 0.9688, 0.9375, 0.9375, 0.9375, 0.9375, 0.875, 0.9687, 0.375, 0.9688, 0.4375, 0.9375, 0.4375, 0.9375, 0.375, 0.9688, 0.8125, 0.9688, 0.875, 0.9375, 0.875, 0.9375, 0.8125, 0.9688, 0.3125, 0.9687, 0.375, 0.9375, 0.375, 0.9375, 0.3125, 0.9688, 0.75, 0.9688, 0.8125, 0.9375, 0.8125, 0.9375, 0.75, 0.9688, 0.25, 0.9688, 0.3125, 0.9375, 0.3125, 0.9375, 0.25, 0.9688, 0.6875, 0.9688, 0.75, 0.9375, 0.75, 0.9375, 0.6875, 0.9375, 0.375, 0.9375, 0.4375, 0.9062, 0.4375, 0.9062, 0.375, 0.9375, 0.8125, 0.9375, 0.875, 0.9062, 0.875, 0.9062, 0.8125, 0.9375, 0.3125, 0.9375, 0.375, 0.9062, 0.375, 0.9062, 0.3125, 0.9375, 0.75, 0.9375, 0.8125, 0.9062, 0.8125, 0.9062, 0.75, 0.9375, 0.25, 0.9375, 0.3125, 0.9062, 0.3125, 0.9062, 0.25, 0.9375, 0.6875, 0.9375, 0.75, 0.9062, 0.75, 0.9062, 0.6875, 0.9375, 0.1875, 0.9375, 0.25, 0.9062, 0.25, 0.9062, 0.1875, 0.9375, 0.625, 0.9375, 0.6875, 0.9062, 0.6875, 0.9062, 0.625, 0.9375, 0.125, 0.9375, 0.1875, 0.9062, 0.1875, 0.9062, 0.125, 0.9375, 0.5625, 0.9375, 0.625, 0.9062, 0.625, 0.9062, 0.5625, 0.9375, 0.0625, 0.9375, 0.125, 0.9062, 0.125, 0.9062, 0.0625, 0.9375, 0.5, 0.9375, 0.5625, 0.9062, 0.5625, 0.9062, 0.5, 0.9375, 0.9375, 0.9219, 1.0, 0.9062, 0.9375, 0.9219, 0.0, 0.9375, 0.0625, 0.9062, 0.0625, 0.9375, 0.4375, 0.9375, 0.5, 0.9062, 0.5, 0.9062, 0.4375, 0.9375, 0.875, 0.9375, 0.9375, 0.9062, 0.9375, 0.9062, 0.875, 0.9062, 0.125, 0.9062, 0.1875, 0.875, 0.1875, 0.875, 0.125, 0.9062, 0.5625, 0.9062, 0.625, 0.875, 0.625, 0.875, 0.5625, 0.9062, 0.0625, 0.9062, 0.125, 0.875, 0.125, 0.875, 0.0625, 0.9062, 0.5, 0.9062, 0.5625, 0.875, 0.5625, 0.875, 0.5, 0.9062, 0.9375, 0.8906, 1.0, 0.875, 0.9375, 0.8906, 0.0, 0.9062, 0.0625, 0.875, 0.0625, 0.9062, 0.4375, 0.9062, 0.5, 0.875, 0.5, 0.875, 0.4375, 0.9062, 0.875, 0.9062, 0.9375, 0.875, 0.9375, 0.875, 0.875, 0.9062, 0.375, 0.9062, 0.4375, 0.875, 0.4375, 0.875, 0.375, 0.9062, 0.8125, 0.9062, 0.875, 0.875, 0.875, 0.875, 0.8125, 0.9062, 0.3125, 0.9062, 0.375, 0.875, 0.375, 0.875, 0.3125, 0.9062, 0.75, 0.9062, 0.8125, 0.875, 0.8125, 0.875, 0.75, 0.9062, 0.25, 0.9062, 0.3125, 0.875, 0.3125, 0.875, 0.25, 0.9062, 0.6875, 0.9062, 0.75, 0.875, 0.75, 0.875, 0.6875, 0.9062, 0.1875, 0.9062, 0.25, 0.875, 0.25, 0.875, 0.1875, 0.9062, 0.625, 0.9062, 0.6875, 0.875, 0.6875, 0.875, 0.625, 0.875, 0.8125, 0.875, 0.875, 0.8438, 0.875, 0.8438, 0.8125, 0.875, 0.3125, 0.875, 0.375, 0.8438, 0.375, 0.8438, 0.3125, 0.875, 0.75, 0.875, 0.8125, 0.8438, 0.8125, 0.8438, 0.75, 0.875, 0.25, 0.875, 0.3125, 0.8438, 0.3125, 0.8438, 0.25, 0.875, 0.6875, 0.875, 0.75, 0.8438, 0.75, 0.8438, 0.6875, 0.875, 0.1875, 0.875, 0.25, 0.8438, 0.25, 0.8438, 0.1875, 0.875, 0.625, 0.875, 0.6875, 0.8438, 0.6875, 0.8438, 0.625, 0.875, 0.125, 0.875, 0.1875, 0.8438, 0.1875, 0.8438, 0.125, 0.875, 0.5625, 0.875, 0.625, 0.8438, 0.625, 0.8438, 0.5625, 0.875, 0.0625, 0.875, 0.125, 0.8438, 0.125, 0.8438, 0.0625, 0.875, 0.5, 0.875, 0.5625, 0.8438, 0.5625, 0.8437, 0.5, 0.875, 0.9375, 0.8594, 1.0, 0.8438, 0.9375, 0.8594, 0.0, 0.875, 0.0625, 0.8438, 0.0625, 0.875, 0.4375, 0.875, 0.5, 0.8437, 0.5, 0.8438, 0.4375, 0.875, 0.875, 0.875, 0.9375, 0.8438, 0.9375, 0.8438, 0.875, 0.875, 0.375, 0.875, 0.4375, 0.8438, 0.4375, 0.8438, 0.375, 0.8438, 0.5625, 0.8438, 0.625, 0.8125, 0.625, 0.8125, 0.5625, 0.8438, 0.0625, 0.8438, 0.125, 0.8125, 0.125, 0.8125, 0.0625, 0.8437, 0.5, 0.8438, 0.5625, 0.8125, 0.5625, 0.8125, 0.5, 0.8438, 0.9375, 0.8281, 1.0, 0.8125, 0.9375, 0.8281, 0.0, 0.8438, 0.0625, 0.8125, 0.0625, 0.8438, 0.4375, 0.8437, 0.5, 0.8125, 0.5, 0.8125, 0.4375, 0.8438, 0.875, 0.8438, 0.9375, 0.8125, 0.9375, 0.8125, 0.875, 0.8438, 0.375, 0.8438, 0.4375, 0.8125, 0.4375, 0.8125, 0.375, 0.8438, 0.8125, 0.8438, 0.875, 0.8125, 0.875, 0.8125, 0.8125, 0.8438, 0.3125, 0.8438, 0.375, 0.8125, 0.375, 0.8125, 0.3125, 0.8438, 0.75, 0.8438, 0.8125, 0.8125, 0.8125, 0.8125, 0.75, 0.8438, 0.25, 0.8438, 0.3125, 0.8125, 0.3125, 0.8125, 0.25, 0.8438, 0.6875, 0.8438, 0.75, 0.8125, 0.75, 0.8125, 0.6875, 0.8438, 0.1875, 0.8438, 0.25, 0.8125, 0.25, 0.8125, 0.1875, 0.8438, 0.625, 0.8438, 0.6875, 0.8125, 0.6875, 0.8125, 0.625, 0.8438, 0.125, 0.8438, 0.1875, 0.8125, 0.1875, 0.8125, 0.125, 0.8125, 0.3125, 0.8125, 0.375, 0.7812, 0.375, 0.7812, 0.3125, 0.8125, 0.75, 0.8125, 0.8125, 0.7812, 0.8125, 0.7812, 0.75, 0.8125, 0.25, 0.8125, 0.3125, 0.7812, 0.3125, 0.7812, 0.25, 0.8125, 0.6875, 0.8125, 0.75, 0.7812, 0.75, 0.7812, 0.6875, 0.8125, 0.1875, 0.8125, 0.25, 0.7812, 0.25, 0.7812, 0.1875, 0.8125, 0.625, 0.8125, 0.6875, 0.7812, 0.6875, 0.7812, 0.625, 0.8125, 0.125, 0.8125, 0.1875, 0.7812, 0.1875, 0.7812, 0.125, 0.8125, 0.5625, 0.8125, 0.625, 0.7812, 0.625, 0.7812, 0.5625, 0.8125, 0.0625, 0.8125, 0.125, 0.7812, 0.125, 0.7812, 0.0625, 0.8125, 0.5, 0.8125, 0.5625, 0.7812, 0.5625, 0.7812, 0.5, 0.8125, 0.9375, 0.7969, 1.0, 0.7812, 0.9375, 0.7969, 0.0, 0.8125, 0.0625, 0.7812, 0.0625, 0.8125, 0.4375, 0.8125, 0.5, 0.7812, 0.5, 0.7812, 0.4375, 0.8125, 0.875, 0.8125, 0.9375, 0.7812, 0.9375, 0.7812, 0.875, 0.8125, 0.375, 0.8125, 0.4375, 0.7812, 0.4375, 0.7812, 0.375, 0.8125, 0.8125, 0.8125, 0.875, 0.7812, 0.875, 0.7812, 0.8125, 0.7812, 0.0625, 0.7812, 0.125, 0.75, 0.125, 0.75, 0.0625, 0.7812, 0.5, 0.7812, 0.5625, 0.75, 0.5625, 0.75, 0.5, 0.7812, 0.9375, 0.7656, 1.0, 0.75, 0.9375, 0.7656, 0.0, 0.7812, 0.0625, 0.75, 0.0625, 0.7812, 0.4375, 0.7812, 0.5, 0.75, 0.5, 0.75, 0.4375, 0.7812, 0.875, 0.7812, 0.9375, 0.75, 0.9375, 0.75, 0.875, 0.7812, 0.375, 0.7812, 0.4375, 0.75, 0.4375, 0.75, 0.375, 0.7812, 0.8125, 0.7812, 0.875, 0.75, 0.875, 0.75, 0.8125, 0.7812, 0.3125, 0.7812, 0.375, 0.75, 0.375, 0.75, 0.3125, 0.7812, 0.75, 0.7812, 0.8125, 0.75, 0.8125, 0.75, 0.75, 0.7812, 0.25, 0.7812, 0.3125, 0.75, 0.3125, 0.75, 0.25, 0.7812, 0.6875, 0.7812, 0.75, 0.75, 0.75, 0.75, 0.6875, 0.7812, 0.1875, 0.7812, 0.25, 0.75, 0.25, 0.75, 0.1875, 0.7812, 0.625, 0.7812, 0.6875, 0.75, 0.6875, 0.75, 0.625, 0.7812, 0.125, 0.7812, 0.1875, 0.75, 0.1875, 0.75, 0.125, 0.7812, 0.5625, 0.7812, 0.625, 0.75, 0.625, 0.75, 0.5625])
me_sphere.materials.append(mat_pumpkin)
me_sphere.update()
me_plane = bpy.data.meshes.new('Plane')
me_plane.from_pydata([(0.5239, -0.978, 0.08679), (0.9644, 0.4577, 0.1908), (-0.3124, 1.105, -0.7326), (-0.3599, 1.038, -0.8033), (-0.4626, 1.023, -0.7715), (-0.875, -0.5289, -0.288), (0.9782, -0.1332, 0.2751), (0.458, -0.5043, 0.1916), (0.2959, -0.5918, 0.1514), (0.1354, -0.6808, 0.1081), (-0.4846, -1.004, -0.1038), (0.8181, -0.03098, 0.2342), (0.4825, -0.187, 0.2051), (0.1965, -0.3847, 0.0726), (-0.1447, -0.5301, 0.04269), (-0.4363, -0.7172, -0.09054), (0.6381, 0.3639, 0.09506), (0.3245, 0.1923, 0.01388), (0.0385, -0.005441, -0.1186), (-0.3027, -0.1508, -0.1485), (-0.6163, -0.3224, -0.2297), (0.6664, 0.7763, -0.03797), (0.1753, 0.5454, -0.1746), (-0.1107, 0.3477, -0.3071), (-0.4519, 0.2023, -0.337), (-0.8836, -0.06693, -0.4404), (0.1845, 0.7026, -0.2739), (-0.107, 0.7964, -0.4488), (-0.2349, 0.6851, -0.5403), (-0.418, 0.6262, -0.5293), (-0.533, 0.3102, -0.4596)], [(7, 13), (9, 13)], [(7, 12, 13, 8), (8, 13, 14, 9), (11, 16, 17, 12), (12, 17, 18, 13), (13, 18, 19, 14), (14, 19, 20, 15), (16, 21, 22, 17), (17, 22, 23, 18), (18, 23, 24, 19), (19, 24, 25, 20), (21, 26, 27, 22), (22, 27, 28, 23), (23, 28, 29, 24), (24, 29, 30, 25), (20, 5, 15), (27, 2, 3, 28), (28, 3, 4, 29), (16, 11, 1), (8, 9, 7), (8, 7, 0), (9, 8, 0), (14, 15, 10), (11, 12, 6)])
_uv = me_plane.uv_layers.new(name='UVMap')
_uv.uv.foreach_set('vector', [0.1667, 0.3333, 0.3333, 0.3333, 0.3333, 0.5, 0.1667, 0.5, 0.1667, 0.5, 0.3333, 0.5, 0.3333, 0.6667, 0.1667, 0.6667, 0.3333, 0.1667, 0.5, 0.1667, 0.5, 0.3333, 0.3333, 0.3333, 0.3333, 0.3333, 0.5, 0.3333, 0.5, 0.5, 0.3333, 0.5, 0.3333, 0.5, 0.5, 0.5, 0.5, 0.6667, 0.3333, 0.6667, 0.3333, 0.6667, 0.5, 0.6667, 0.5, 0.8333, 0.3333, 0.8333, 0.5, 0.1667, 0.6667, 0.1667, 0.6667, 0.3333, 0.5, 0.3333, 0.5, 0.3333, 0.6667, 0.3333, 0.6667, 0.5, 0.5, 0.5, 0.5, 0.5, 0.6667, 0.5, 0.6667, 0.6667, 0.5, 0.6667, 0.5, 0.6667, 0.6667, 0.6667, 0.6667, 0.8333, 0.5, 0.8333, 0.6667, 0.1667, 0.8333, 0.1667, 0.8333, 0.3333, 0.6667, 0.3333, 0.6667, 0.3333, 0.8333, 0.3333, 0.8333, 0.5, 0.6667, 0.5, 0.6667, 0.5, 0.8333, 0.5, 0.8333, 0.6667, 0.6667, 0.6667, 0.6667, 0.6667, 0.8333, 0.6667, 0.8333, 0.8333, 0.6667, 0.8333, 0.5, 0.8333, 0.0, 0.0, 0.3333, 0.8333, 0.8333, 0.3333, 1.0, 0.3333, 1.0, 0.5, 0.8333, 0.5, 0.8333, 0.5, 1.0, 0.5, 1.0, 0.6667, 0.8333, 0.6667, 0.5, 0.1667, 0.3333, 0.1667, 0.0, 0.0, 0.1667, 0.5, 0.1667, 0.6667, 0.1667, 0.3333, 0.1667, 0.5, 0.1667, 0.3333, 0.0, 0.0, 0.1667, 0.6667, 0.1667, 0.5, 0.0, 0.0, 0.3333, 0.6667, 0.3333, 0.8333, 0.0, 0.0, 0.3333, 0.1667, 0.3333, 0.3333, 0.0, 0.0])
me_plane.materials.append(mat_green)
me_plane.update()
me_plane_002 = bpy.data.meshes.new('Plane.002')
me_plane_002.from_pydata([(-0.1666, 0.4658, -1.376), (0.1125, -0.3145, -0.9737), (0.6861, -2.455, -1.233), (1.026, -2.334, -1.233), (1.608, -0.4188, -0.6016), (1.305, 0.4273, -0.7551), (0.415, -1.161, -0.8203), (0.6542, -1.829, -1.022), (-0.2804, 1.63, -2.542), (-0.8166, 1.438, -2.542), (-0.5017, 1.403, -2.645), (0.9073, -2.537, -1.374), (-1.28, -0.4972, -0.7551), (-0.9776, -1.343, -0.6016), (1.534, -1.254, -0.7337), (0.9603, -1.591, -0.896), (0.2664, -1.839, -0.896), (-0.3907, -1.942, -0.7337), (1.356, -0.5088, -0.6016), (0.7152, -0.9057, -0.718), (0.02123, -1.154, -0.718), (-0.7259, -1.253, -0.6016), (1.053, 0.3373, -0.7551), (0.4127, -0.05963, -0.8714), (-0.2813, -0.3078, -0.8714), (-1.028, -0.4072, -0.7551), (0.7744, 1.118, -1.157), (0.1336, 0.7207, -1.274), (-0.5603, 0.4725, -1.274), (-1.307, 0.3731, -1.157)], [], [(13, 17, 21), (19, 23, 1, 6), (14, 15, 3), (21, 25, 12, 13), (22, 5, 26), (15, 19, 6, 7), (27, 8, 10, 0), (11, 7, 16, 2), (23, 27, 0, 1), (18, 14, 4), (14, 18, 19, 15), (7, 6, 20, 16), (16, 20, 21, 17), (4, 5, 22, 18), (18, 22, 23, 19), (6, 1, 24, 20), (20, 24, 25, 21), (25, 29, 12), (22, 26, 27, 23), (1, 0, 28, 24), (24, 28, 29, 25), (17, 2, 16), (28, 9, 29), (0, 10, 9, 28), (26, 8, 27), (3, 15, 7, 11)])
_uv = me_plane_002.uv_layers.new(name='UVMap')
_uv.uv.foreach_set('vector', [0.4, 1.0, 0.2, 0.8, 0.4, 0.8, 0.4, 0.4, 0.6, 0.4, 0.6, 0.5, 0.4, 0.5, 0.2, 0.2, 0.2, 0.4, 0.0, 0.4, 0.4, 0.8, 0.6, 0.8, 0.6, 1.0, 0.4, 1.0, 0.6, 0.2, 0.6, 0.0, 0.8, 0.2, 0.2, 0.4, 0.4, 0.4, 0.4, 0.5, 0.2, 0.5, 0.8, 0.4, 1.0, 0.4, 1.0, 0.5, 0.8, 0.5, 0.0, 0.5, 0.2, 0.5, 0.2, 0.6, 0.0, 0.6, 0.6, 0.4, 0.8, 0.4, 0.8, 0.5, 0.6, 0.5, 0.4, 0.2, 0.2, 0.2, 0.4, 0.0, 0.2, 0.2, 0.4, 0.2, 0.4, 0.4, 0.2, 0.4, 0.2, 0.5, 0.4, 0.5, 0.4, 0.6, 0.2, 0.6, 0.2, 0.6, 0.4, 0.6, 0.4, 0.8, 0.2, 0.8, 0.4, 0.0, 0.6, 0.0, 0.6, 0.2, 0.4, 0.2, 0.4, 0.2, 0.6, 0.2, 0.6, 0.4, 0.4, 0.4, 0.4, 0.5, 0.6, 0.5, 0.6, 0.6, 0.4, 0.6, 0.4, 0.6, 0.6, 0.6, 0.6, 0.8, 0.4, 0.8, 0.6, 0.8, 0.8, 0.8, 0.6, 1.0, 0.6, 0.2, 0.8, 0.2, 0.8, 0.4, 0.6, 0.4, 0.6, 0.5, 0.8, 0.5, 0.8, 0.6, 0.6, 0.6, 0.6, 0.6, 0.8, 0.6, 0.8, 0.8, 0.6, 0.8, 0.2, 0.8, 0.0, 0.6, 0.2, 0.6, 0.8, 0.6, 1.0, 0.6, 0.8, 0.8, 0.8, 0.5, 1.0, 0.5, 1.0, 0.6, 0.8, 0.6, 0.8, 0.2, 1.0, 0.4, 0.8, 0.4, 0.0, 0.4, 0.2, 0.4, 0.2, 0.5, 0.0, 0.5])
me_plane_002.materials.append(mat_lightgreen_003)
me_plane_002.update()
me_plane_001 = bpy.data.meshes.new('Plane.001')
me_plane_001.from_pydata([(-0.08962, -0.3198, -0.9134), (0.07196, 0.2077, -0.6479), (0.6253, 1.572, -0.8242), (0.396, 1.644, -0.8267), (-0.6821, 0.8626, -0.4116), (-0.859, 0.2919, -0.5115), (0.2488, 0.7784, -0.548), (0.3906, 1.228, -0.6839), (-0.4877, -0.9881, -1.688), (-0.1264, -1.101, -1.684), (-0.279, -0.9568, -1.754), (0.5415, 1.704, -0.9192), (0.8828, -0.2513, -0.4922), (1.06, 0.3194, -0.3923), (-0.3079, 1.276, -0.4987), (0.1321, 1.225, -0.6022), (0.5997, 1.079, -0.5971), (0.9887, 0.8716, -0.4843), (-0.5126, 0.8097, -0.4097), (-0.01303, 0.7636, -0.4823), (0.4545, 0.6178, -0.4771), (0.8901, 0.3723, -0.3942), (-0.6894, 0.239, -0.5096), (-0.1899, 0.1929, -0.5821), (0.2776, 0.0471, -0.577), (0.7132, -0.1984, -0.4941), (-0.851, -0.2885, -0.7751), (-0.3515, -0.3346, -0.8476), (0.1161, -0.4804, -0.8425), (0.5517, -0.7259, -0.7596)], [], [(13, 17, 21), (19, 23, 1, 6), (14, 15, 3), (21, 25, 12, 13), (22, 5, 26), (15, 19, 6, 7), (27, 8, 10, 0), (11, 7, 16, 2), (23, 27, 0, 1), (18, 14, 4), (14, 18, 19, 15), (7, 6, 20, 16), (16, 20, 21, 17), (4, 5, 22, 18), (18, 22, 23, 19), (6, 1, 24, 20), (20, 24, 25, 21), (25, 29, 12), (22, 26, 27, 23), (1, 0, 28, 24), (24, 28, 29, 25), (17, 2, 16), (28, 9, 29), (0, 10, 9, 28), (26, 8, 27), (3, 15, 7, 11)])
_uv = me_plane_001.uv_layers.new(name='UVMap')
_uv.uv.foreach_set('vector', [0.4, 1.0, 0.2, 0.8, 0.4, 0.8, 0.4, 0.4, 0.6, 0.4, 0.6, 0.5, 0.4, 0.5, 0.2, 0.2, 0.2, 0.4, 0.0, 0.4, 0.4, 0.8, 0.6, 0.8, 0.6, 1.0, 0.4, 1.0, 0.6, 0.2, 0.6, 0.0, 0.8, 0.2, 0.2, 0.4, 0.4, 0.4, 0.4, 0.5, 0.2, 0.5, 0.8, 0.4, 1.0, 0.4, 1.0, 0.5, 0.8, 0.5, 0.0, 0.5, 0.2, 0.5, 0.2, 0.6, 0.0, 0.6, 0.6, 0.4, 0.8, 0.4, 0.8, 0.5, 0.6, 0.5, 0.4, 0.2, 0.2, 0.2, 0.4, 0.0, 0.2, 0.2, 0.4, 0.2, 0.4, 0.4, 0.2, 0.4, 0.2, 0.5, 0.4, 0.5, 0.4, 0.6, 0.2, 0.6, 0.2, 0.6, 0.4, 0.6, 0.4, 0.8, 0.2, 0.8, 0.4, 0.0, 0.6, 0.0, 0.6, 0.2, 0.4, 0.2, 0.4, 0.2, 0.6, 0.2, 0.6, 0.4, 0.4, 0.4, 0.4, 0.5, 0.6, 0.5, 0.6, 0.6, 0.4, 0.6, 0.4, 0.6, 0.6, 0.6, 0.6, 0.8, 0.4, 0.8, 0.6, 0.8, 0.8, 0.8, 0.6, 1.0, 0.6, 0.2, 0.8, 0.2, 0.8, 0.4, 0.6, 0.4, 0.6, 0.5, 0.8, 0.5, 0.8, 0.6, 0.6, 0.6, 0.6, 0.6, 0.8, 0.6, 0.8, 0.8, 0.6, 0.8, 0.2, 0.8, 0.0, 0.6, 0.2, 0.6, 0.8, 0.6, 1.0, 0.6, 0.8, 0.8, 0.8, 0.5, 1.0, 0.5, 1.0, 0.6, 0.8, 0.6, 0.8, 0.2, 1.0, 0.4, 0.8, 0.4, 0.0, 0.4, 0.2, 0.4, 0.2, 0.5, 0.0, 0.5])
me_plane_001.materials.append(mat_lightgreen_001)
me_plane_001.update()
me_plane_003 = bpy.data.meshes.new('Plane.003')
me_plane_003.from_pydata([(0.337, 0.2642, -1.191), (-0.2275, -0.1783, -0.8427), (-1.828, -1.235, -1.067), (-1.636, -1.481, -1.067), (0.09581, -1.435, -0.5207), (0.7078, -0.9549, -0.6535), (-0.8395, -0.6581, -0.7099), (-1.323, -1.037, -0.8848), (1.262, 0.6759, -2.2), (0.9575, 1.064, -2.2), (1.015, 0.7957, -2.289), (-1.835, -1.439, -1.189), (-0.7584, 0.9152, -0.6535), (-1.37, 0.4354, -0.5207), (-0.6105, -1.602, -0.635), (-1.044, -1.224, -0.7754), (-1.438, -0.7218, -0.7754), (-1.702, -0.2104, -0.635), (-0.04693, -1.253, -0.5207), (-0.5481, -0.835, -0.6214), (-0.9416, -0.333, -0.6214), (-1.228, 0.2533, -0.5207), (0.565, -0.7728, -0.6535), (0.0639, -0.3552, -0.7542), (-0.3297, 0.1468, -0.7542), (-0.6156, 0.7331, -0.6535), (1.129, -0.3303, -1.002), (0.6283, 0.08736, -1.102), (0.2348, 0.5893, -1.102), (-0.05119, 1.176, -1.002)], [], [(13, 17, 21), (19, 23, 1, 6), (14, 15, 3), (21, 25, 12, 13), (22, 5, 26), (15, 19, 6, 7), (27, 8, 10, 0), (11, 7, 16, 2), (23, 27, 0, 1), (18, 14, 4), (14, 18, 19, 15), (7, 6, 20, 16), (16, 20, 21, 17), (4, 5, 22, 18), (18, 22, 23, 19), (6, 1, 24, 20), (20, 24, 25, 21), (25, 29, 12), (22, 26, 27, 23), (1, 0, 28, 24), (24, 28, 29, 25), (17, 2, 16), (28, 9, 29), (0, 10, 9, 28), (26, 8, 27), (3, 15, 7, 11)])
_uv = me_plane_003.uv_layers.new(name='UVMap')
_uv.uv.foreach_set('vector', [0.4, 1.0, 0.2, 0.8, 0.4, 0.8, 0.4, 0.4, 0.6, 0.4, 0.6, 0.5, 0.4, 0.5, 0.2, 0.2, 0.2, 0.4, 0.0, 0.4, 0.4, 0.8, 0.6, 0.8, 0.6, 1.0, 0.4, 1.0, 0.6, 0.2, 0.6, 0.0, 0.8, 0.2, 0.2, 0.4, 0.4, 0.4, 0.4, 0.5, 0.2, 0.5, 0.8, 0.4, 1.0, 0.4, 1.0, 0.5, 0.8, 0.5, 0.0, 0.5, 0.2, 0.5, 0.2, 0.6, 0.0, 0.6, 0.6, 0.4, 0.8, 0.4, 0.8, 0.5, 0.6, 0.5, 0.4, 0.2, 0.2, 0.2, 0.4, 0.0, 0.2, 0.2, 0.4, 0.2, 0.4, 0.4, 0.2, 0.4, 0.2, 0.5, 0.4, 0.5, 0.4, 0.6, 0.2, 0.6, 0.2, 0.6, 0.4, 0.6, 0.4, 0.8, 0.2, 0.8, 0.4, 0.0, 0.6, 0.0, 0.6, 0.2, 0.4, 0.2, 0.4, 0.2, 0.6, 0.2, 0.6, 0.4, 0.4, 0.4, 0.4, 0.5, 0.6, 0.5, 0.6, 0.6, 0.4, 0.6, 0.4, 0.6, 0.6, 0.6, 0.6, 0.8, 0.4, 0.8, 0.6, 0.8, 0.8, 0.8, 0.6, 1.0, 0.6, 0.2, 0.8, 0.2, 0.8, 0.4, 0.6, 0.4, 0.6, 0.5, 0.8, 0.5, 0.8, 0.6, 0.6, 0.6, 0.6, 0.6, 0.8, 0.6, 0.8, 0.8, 0.6, 0.8, 0.2, 0.8, 0.0, 0.6, 0.2, 0.6, 0.8, 0.6, 1.0, 0.6, 0.8, 0.8, 0.8, 0.5, 1.0, 0.5, 1.0, 0.6, 0.8, 0.6, 0.8, 0.2, 1.0, 0.4, 0.8, 0.4, 0.0, 0.4, 0.2, 0.4, 0.2, 0.5, 0.0, 0.5])
me_plane_003.materials.append(mat_lightgreen_002)
me_plane_003.update()
me_plane_004 = bpy.data.meshes.new('Plane.004')
me_plane_004.from_pydata([(-0.4767, -0.1362, -1.379), (0.3218, 0.09192, -0.9757), (2.5, 0.5258, -1.236), (2.4, 0.8739, -1.236), (0.5236, 1.58, -0.6028), (-0.342, 1.333, -0.7566), (1.187, 0.3392, -0.8219), (1.872, 0.5347, -1.024), (-1.648, -0.174, -2.547), (-1.491, -0.7226, -2.547), (-1.436, -0.4101, -2.65), (2.596, 0.7416, -1.377), (0.4136, -1.312, -0.7566), (1.279, -1.065, -0.6028), (1.354, 1.452, -0.7352), (1.654, 0.8564, -0.8978), (1.857, 0.1463, -0.8978), (1.917, -0.5174, -0.7352), (0.5972, 1.323, -0.6028), (0.9522, 0.656, -0.7194), (1.155, -0.05406, -0.7194), (1.206, -0.8076, -0.6028), (-0.2685, 1.075, -0.7566), (0.08655, 0.4087, -0.8732), (0.2894, -0.3013, -0.8732), (0.34, -1.055, -0.7566), (-1.067, 0.8473, -1.16), (-0.7119, 0.1807, -1.276), (-0.5091, -0.5294, -1.276), (-0.4584, -1.283, -1.16)], [], [(13, 17, 21), (19, 23, 1, 6), (14, 15, 3), (21, 25, 12, 13), (22, 5, 26), (15, 19, 6, 7), (27, 8, 10, 0), (11, 7, 16, 2), (23, 27, 0, 1), (18, 14, 4), (14, 18, 19, 15), (7, 6, 20, 16), (16, 20, 21, 17), (4, 5, 22, 18), (18, 22, 23, 19), (6, 1, 24, 20), (20, 24, 25, 21), (25, 29, 12), (22, 26, 27, 23), (1, 0, 28, 24), (24, 28, 29, 25), (17, 2, 16), (28, 9, 29), (0, 10, 9, 28), (26, 8, 27), (3, 15, 7, 11)])
_uv = me_plane_004.uv_layers.new(name='UVMap')
_uv.uv.foreach_set('vector', [0.4, 1.0, 0.2, 0.8, 0.4, 0.8, 0.4, 0.4, 0.6, 0.4, 0.6, 0.5, 0.4, 0.5, 0.2, 0.2, 0.2, 0.4, 0.0, 0.4, 0.4, 0.8, 0.6, 0.8, 0.6, 1.0, 0.4, 1.0, 0.6, 0.2, 0.6, 0.0, 0.8, 0.2, 0.2, 0.4, 0.4, 0.4, 0.4, 0.5, 0.2, 0.5, 0.8, 0.4, 1.0, 0.4, 1.0, 0.5, 0.8, 0.5, 0.0, 0.5, 0.2, 0.5, 0.2, 0.6, 0.0, 0.6, 0.6, 0.4, 0.8, 0.4, 0.8, 0.5, 0.6, 0.5, 0.4, 0.2, 0.2, 0.2, 0.4, 0.0, 0.2, 0.2, 0.4, 0.2, 0.4, 0.4, 0.2, 0.4, 0.2, 0.5, 0.4, 0.5, 0.4, 0.6, 0.2, 0.6, 0.2, 0.6, 0.4, 0.6, 0.4, 0.8, 0.2, 0.8, 0.4, 0.0, 0.6, 0.0, 0.6, 0.2, 0.4, 0.2, 0.4, 0.2, 0.6, 0.2, 0.6, 0.4, 0.4, 0.4, 0.4, 0.5, 0.6, 0.5, 0.6, 0.6, 0.4, 0.6, 0.4, 0.6, 0.6, 0.6, 0.6, 0.8, 0.4, 0.8, 0.6, 0.8, 0.8, 0.8, 0.6, 1.0, 0.6, 0.2, 0.8, 0.2, 0.8, 0.4, 0.6, 0.4, 0.6, 0.5, 0.8, 0.5, 0.8, 0.6, 0.6, 0.6, 0.6, 0.6, 0.8, 0.6, 0.8, 0.8, 0.6, 0.8, 0.2, 0.8, 0.0, 0.6, 0.2, 0.6, 0.8, 0.6, 1.0, 0.6, 0.8, 0.8, 0.8, 0.5, 1.0, 0.5, 1.0, 0.6, 0.8, 0.6, 0.8, 0.2, 1.0, 0.4, 0.8, 0.4, 0.0, 0.4, 0.2, 0.4, 0.2, 0.5, 0.0, 0.5])
me_plane_004.materials.append(mat_lightgreen_004)
me_plane_004.update()
me_plane_005 = bpy.data.meshes.new('Plane.005')
me_plane_005.from_pydata([(0.2586, -0.282, -1.064), (-0.1746, 0.1904, -0.7531), (-1.226, 1.544, -0.9538), (-1.432, 1.355, -0.9538), (-1.272, -0.1843, -0.4653), (-0.8019, -0.6965, -0.584), (-0.6443, 0.7025, -0.6344), (-1.016, 1.107, -0.7906), (0.6892, -1.077, -1.966), (1.014, -0.7797, -1.966), (0.7789, -0.8494, -2.045), (-1.409, 1.536, -1.063), (0.7631, 0.7388, -0.584), (0.2934, 1.251, -0.4653), (-1.47, 0.4334, -0.5675), (-1.162, 0.8458, -0.693), (-0.7422, 1.231, -0.693), (-0.3049, 1.502, -0.5675), (-1.119, -0.04457, -0.4653), (-0.7817, 0.4307, -0.5553), (-0.3616, 0.816, -0.5553), (0.1411, 1.111, -0.4653), (-0.6496, -0.5567, -0.584), (-0.312, -0.08142, -0.674), (0.1081, 0.3038, -0.674), (0.6108, 0.5991, -0.584), (-0.2164, -1.029, -0.8952), (0.1212, -0.5538, -0.9852), (0.5413, -0.1685, -0.9852), (1.044, 0.1267, -0.8952)], [], [(13, 17, 21), (19, 23, 1, 6), (14, 15, 3), (21, 25, 12, 13), (22, 5, 26), (15, 19, 6, 7), (27, 8, 10, 0), (11, 7, 16, 2), (23, 27, 0, 1), (18, 14, 4), (14, 18, 19, 15), (7, 6, 20, 16), (16, 20, 21, 17), (4, 5, 22, 18), (18, 22, 23, 19), (6, 1, 24, 20), (20, 24, 25, 21), (25, 29, 12), (22, 26, 27, 23), (1, 0, 28, 24), (24, 28, 29, 25), (17, 2, 16), (28, 9, 29), (0, 10, 9, 28), (26, 8, 27), (3, 15, 7, 11)])
_uv = me_plane_005.uv_layers.new(name='UVMap')
_uv.uv.foreach_set('vector', [0.4, 1.0, 0.2, 0.8, 0.4, 0.8, 0.4, 0.4, 0.6, 0.4, 0.6, 0.5, 0.4, 0.5, 0.2, 0.2, 0.2, 0.4, 0.0, 0.4, 0.4, 0.8, 0.6, 0.8, 0.6, 1.0, 0.4, 1.0, 0.6, 0.2, 0.6, 0.0, 0.8, 0.2, 0.2, 0.4, 0.4, 0.4, 0.4, 0.5, 0.2, 0.5, 0.8, 0.4, 1.0, 0.4, 1.0, 0.5, 0.8, 0.5, 0.0, 0.5, 0.2, 0.5, 0.2, 0.6, 0.0, 0.6, 0.6, 0.4, 0.8, 0.4, 0.8, 0.5, 0.6, 0.5, 0.4, 0.2, 0.2, 0.2, 0.4, 0.0, 0.2, 0.2, 0.4, 0.2, 0.4, 0.4, 0.2, 0.4, 0.2, 0.5, 0.4, 0.5, 0.4, 0.6, 0.2, 0.6, 0.2, 0.6, 0.4, 0.6, 0.4, 0.8, 0.2, 0.8, 0.4, 0.0, 0.6, 0.0, 0.6, 0.2, 0.4, 0.2, 0.4, 0.2, 0.6, 0.2, 0.6, 0.4, 0.4, 0.4, 0.4, 0.5, 0.6, 0.5, 0.6, 0.6, 0.4, 0.6, 0.4, 0.6, 0.6, 0.6, 0.6, 0.8, 0.4, 0.8, 0.6, 0.8, 0.8, 0.8, 0.6, 1.0, 0.6, 0.2, 0.8, 0.2, 0.8, 0.4, 0.6, 0.4, 0.6, 0.5, 0.8, 0.5, 0.8, 0.6, 0.6, 0.6, 0.6, 0.6, 0.8, 0.6, 0.8, 0.8, 0.6, 0.8, 0.2, 0.8, 0.0, 0.6, 0.2, 0.6, 0.8, 0.6, 1.0, 0.6, 0.8, 0.8, 0.8, 0.5, 1.0, 0.5, 1.0, 0.6, 0.8, 0.6, 0.8, 0.2, 1.0, 0.4, 0.8, 0.4, 0.0, 0.4, 0.2, 0.4, 0.2, 0.5, 0.0, 0.5])
me_plane_005.materials.append(mat_lightgreen_005)
me_plane_005.update()
me_plane_008 = bpy.data.meshes.new('Plane.008')
me_plane_008.from_pydata([(-0.01579, 0.8282, 0.1801), (-0.825, 0.0387, -0.01119), (-0.0721, -0.7665, -0.6956), (-0.006641, -0.7327, -0.7332), (0.06159, -0.7644, -0.6989), (0.8055, 0.05136, -0.05639), (-0.6396, 0.4231, 0.1457), (-0.154, 0.4818, 0.1863), (-0.01036, 0.4831, 0.1838), (0.1332, 0.4863, 0.1793), (0.687, 0.4896, 0.1252), (-0.5637, 0.3006, 0.1119), (-0.2833, 0.2812, 0.1428), (-0.005612, 0.3182, 0.1001), (0.2749, 0.2898, 0.1292), (0.5527, 0.3179, 0.08457), (-0.5626, -0.01125, -0.04036), (-0.2835, -0.006944, -0.0472), (-0.005816, 0.0301, -0.08996), (0.2747, 0.001676, -0.06087), (0.5538, 0.005986, -0.0677), (-0.7059, -0.2578, -0.2079), (-0.2808, -0.2749, -0.2317), (-0.00305, -0.2378, -0.2745), (0.2774, -0.2663, -0.2454), (0.672, -0.2395, -0.2433), (-0.3271, -0.3645, -0.3314), (-0.1416, -0.5165, -0.4523), (-0.004602, -0.4816, -0.4916), (0.1352, -0.5122, -0.4591), (0.3114, -0.3547, -0.3471)], [(7, 13), (9, 13)], [(7, 12, 13, 8), (8, 13, 14, 9), (11, 16, 17, 12), (12, 17, 18, 13), (13, 18, 19, 14), (14, 19, 20, 15), (16, 21, 22, 17), (17, 22, 23, 18), (18, 23, 24, 19), (19, 24, 25, 20), (21, 26, 27, 22), (22, 27, 28, 23), (23, 28, 29, 24), (24, 29, 30, 25), (20, 5, 15), (27, 2, 3, 28), (28, 3, 4, 29), (16, 11, 1), (8, 9, 7), (8, 7, 0), (9, 8, 0), (14, 15, 10), (11, 12, 6)])
_uv = me_plane_008.uv_layers.new(name='UVMap')
_uv.uv.foreach_set('vector', [0.1667, 0.3333, 0.3333, 0.3333, 0.3333, 0.5, 0.1667, 0.5, 0.1667, 0.5, 0.3333, 0.5, 0.3333, 0.6667, 0.1667, 0.6667, 0.3333, 0.1667, 0.5, 0.1667, 0.5, 0.3333, 0.3333, 0.3333, 0.3333, 0.3333, 0.5, 0.3333, 0.5, 0.5, 0.3333, 0.5, 0.3333, 0.5, 0.5, 0.5, 0.5, 0.6667, 0.3333, 0.6667, 0.3333, 0.6667, 0.5, 0.6667, 0.5, 0.8333, 0.3333, 0.8333, 0.5, 0.1667, 0.6667, 0.1667, 0.6667, 0.3333, 0.5, 0.3333, 0.5, 0.3333, 0.6667, 0.3333, 0.6667, 0.5, 0.5, 0.5, 0.5, 0.5, 0.6667, 0.5, 0.6667, 0.6667, 0.5, 0.6667, 0.5, 0.6667, 0.6667, 0.6667, 0.6667, 0.8333, 0.5, 0.8333, 0.6667, 0.1667, 0.8333, 0.1667, 0.8333, 0.3333, 0.6667, 0.3333, 0.6667, 0.3333, 0.8333, 0.3333, 0.8333, 0.5, 0.6667, 0.5, 0.6667, 0.5, 0.8333, 0.5, 0.8333, 0.6667, 0.6667, 0.6667, 0.6667, 0.6667, 0.8333, 0.6667, 0.8333, 0.8333, 0.6667, 0.8333, 0.5, 0.8333, 0.0, 0.0, 0.3333, 0.8333, 0.8333, 0.3333, 1.0, 0.3333, 1.0, 0.5, 0.8333, 0.5, 0.8333, 0.5, 1.0, 0.5, 1.0, 0.6667, 0.8333, 0.6667, 0.5, 0.1667, 0.3333, 0.1667, 0.0, 0.0, 0.1667, 0.5, 0.1667, 0.6667, 0.1667, 0.3333, 0.1667, 0.5, 0.1667, 0.3333, 0.0, 0.0, 0.1667, 0.6667, 0.1667, 0.5, 0.0, 0.0, 0.3333, 0.6667, 0.3333, 0.8333, 0.0, 0.0, 0.3333, 0.1667, 0.3333, 0.3333, 0.0, 0.0])
me_plane_008.materials.append(mat_green_002)
me_plane_008.update()

# ---- objects
ob_sphere = bpy.data.objects.new('Sphere', me_sphere)
ob_plane = bpy.data.objects.new('Plane', me_plane)
ob_plane_002 = bpy.data.objects.new('Plane.002', me_plane_002)
ob_plane_001 = bpy.data.objects.new('Plane.001', me_plane_001)
ob_plane_003 = bpy.data.objects.new('Plane.003', me_plane_003)
ob_plane_004 = bpy.data.objects.new('Plane.004', me_plane_004)
ob_plane_005 = bpy.data.objects.new('Plane.005', me_plane_005)
ob_plane_007 = bpy.data.objects.new('Plane.007', me_plane_008)

# ---- transforms, parenting, visibility, modifiers, constraints
ob_sphere.location = (0.0, 0.0, 0.4862)
ob_plane.location = (0.5295, -0.7689, 2.296)
ob_plane_002.location = (0.6709, -1.586, 0.7448)
ob_plane_001.location = (0.2221, 1.459, 0.9234)
ob_plane_003.location = (-0.9159, -0.8841, 0.7448)
ob_plane_004.location = (1.585, 0.1937, 0.7448)
ob_plane_005.location = (-1.308, 0.6483, 0.7448)
ob_plane_007.location = (-0.06655, 0.4522, 2.351)

# ---- collection membership
col_collection.objects.link(ob_sphere)
col_collection.objects.link(ob_plane)
col_collection.objects.link(ob_plane_002)
col_collection.objects.link(ob_plane_001)
col_collection.objects.link(ob_plane_003)
col_collection.objects.link(ob_plane_004)
col_collection.objects.link(ob_plane_005)
col_collection.objects.link(ob_plane_007)

# ---- scene / render settings (as saved in the file)
scene.frame_start = 1; scene.frame_end = 250; scene.frame_set(1)
scene.render.engine = 'BLENDER_EEVEE_NEXT'
scene.cycles.sampling_pattern = 'TABULATED_SOBOL'
scene.cycles.use_light_tree = False
scene.view_settings.view_transform = 'Filmic'
bpy.context.view_layer.update()

# ---- added for rendering (the .blend has no active camera and no usable light): camera, sun
cam_auto = bpy.data.cameras.new('AutoCamera')
cam_auto.lens = 50.0
cam_auto.sensor_width = 36.0
cam_auto.clip_end = 1000.0
ob_auto_camera = bpy.data.objects.new('AutoCamera', cam_auto)
scene.collection.objects.link(ob_auto_camera)
ob_auto_camera.location = (10.9029, -12.7216, 8.49395)
ob_auto_camera.rotation_euler = (1.09748, -7.21219e-08, 0.694738)
scene.camera = ob_auto_camera
light_auto_sun = bpy.data.lights.new('AutoSun', 'SUN')
light_auto_sun.energy = 3.0
light_auto_sun.angle = 0.0523599
ob_auto_sun = bpy.data.objects.new('AutoSun', light_auto_sun)
scene.collection.objects.link(ob_auto_sun)
ob_auto_sun.rotation_euler = (0.872665, 0.174533, 0.523599)
bpy.context.view_layer.update()
